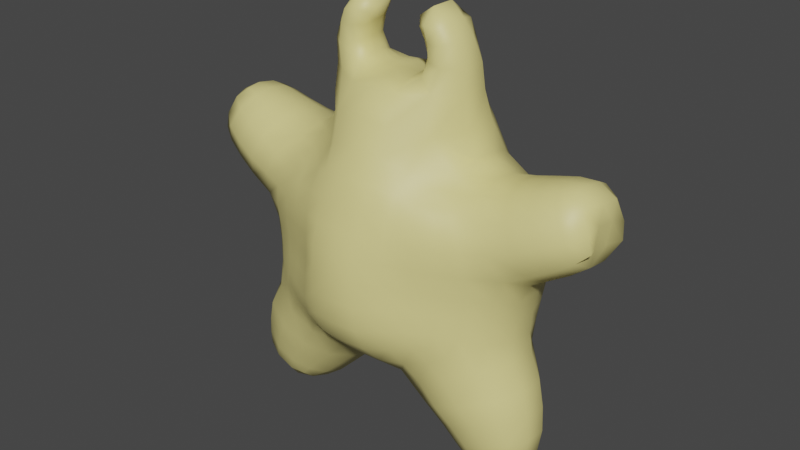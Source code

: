 # Source: torpejo_backup.blend  (saved by Blender 3.3.6; exported with 4.5.12 LTS)
import bpy
from mathutils import Matrix  # noqa: F401  (used for matrix-valued properties, if any)

bpy.ops.wm.read_factory_settings(use_empty=True)
scene = bpy.context.scene
scene.name = 'Scene'

# ---- collections
col_collection = bpy.data.collections.new('Collection'); scene.collection.children.link(col_collection)

# ---- materials (node trees are filled in below, after node groups)
mat_munchmematerial = bpy.data.materials.new('MunchmeMaterial')
mat_munchmematerial.use_transparent_shadow = False

# ---- material node trees
mat_munchmematerial.use_nodes = True; mat_munchmematerial.node_tree.nodes.clear()
_N = mat_munchmematerial.node_tree.nodes; _L = mat_munchmematerial.node_tree.links
n0 = _N.new('ShaderNodeBsdfPrincipled'); n0.name = 'Principled BSDF'; n0.location = (10, 300)
n0.distribution = 'GGX'
n0.subsurface_method = 'RANDOM_WALK_SKIN'
n0.inputs[0].default_value = (0.8, 0.7087, 0.2668, 1.0)
n0.inputs[3].default_value = 1.45
n0.inputs[27].default_value = (0.0, 0.0, 0.0, 1.0)
n0.inputs[28].default_value = 1.0
n1 = _N.new('ShaderNodeOutputMaterial'); n1.name = 'Material Output'; n1.location = (300, 300)
_L.new(n0.outputs[0], n1.inputs[0])
n1.is_active_output = True

# ---- world
world_world = bpy.data.worlds.new('World'); scene.world = world_world
world_world.use_nodes = True; world_world.node_tree.nodes.clear()
_N = world_world.node_tree.nodes; _L = world_world.node_tree.links
n0 = _N.new('ShaderNodeOutputWorld'); n0.name = 'World Output'; n0.location = (300, 300)
n1 = _N.new('ShaderNodeBackground'); n1.name = 'Background'; n1.location = (10, 300)
n1.inputs[0].default_value = (0.05088, 0.05088, 0.05088, 1.0)
_L.new(n1.outputs[0], n0.inputs[0])
n0.is_active_output = True
world_world.color = (0.05088, 0.05088, 0.05088)
world_world.use_sun_shadow = False
world_world.sun_shadow_jitter_overblur = 0.0

# ---- meshes
me_cube_002 = bpy.data.meshes.new('Cube.002')
me_cube_002.from_pydata([(0.5566, -0.4356, -0.2255), (0.5091, -0.3751, 0.5786), (0.5745, 0.4555, -0.3174), (0.5286, 0.4544, 0.5024), (0.4764, 0.4816, -0.3515), (0.3303, 0.4998, -0.3863), (0.1583, 0.5036, -0.4078), (0.1488, 0.5069, 0.5849), (0.3065, 0.4952, 0.5681), (0.4384, 0.475, 0.5337), (0.5535, 0.48, 0.4169), (0.5824, 0.5037, 0.2981), (0.605, 0.5146, 0.1629), (0.6113, 0.5128, 0.02261), (0.6055, 0.4994, -0.1123), (0.5913, 0.4781, -0.2321), (0.6362, -0.3876, -0.2797), (0.7793, -0.3076, -0.3709), (0.9032, -0.1157, -0.37), (0.9014, 0.08871, -0.3917), (0.7766, 0.2795, -0.4349), (0.6478, 0.3907, -0.3624), (0.5893, 0.3953, 0.5545), (0.6865, 0.2881, 0.6266), (0.6808, 0.1318, 0.6958), (0.6729, -0.0185, 0.7115), (0.6649, -0.187, 0.6667), (0.5635, -0.3024, 0.6119), (0.537, -0.4107, 0.5008), (0.5599, -0.4307, 0.3818), (0.5694, -0.4259, 0.2464), (0.5661, -0.418, 0.1095), (0.5641, -0.4227, -0.02137), (0.5635, -0.4343, -0.1388), (0.1589, -0.5691, -0.3325), (0.3302, -0.5278, -0.2979), (0.4661, -0.4773, -0.2575), (0.4177, -0.3963, 0.609), (0.289, -0.4311, 0.6456), (0.1591, -0.5061, 0.6915), (0.4754, 0.4037, 0.6394), (0.5203, 0.2852, 0.7361), (0.5396, 0.1349, 0.7773), (0.5211, -0.01101, 0.7735), (0.4767, -0.1597, 0.7395), (0.4364, -0.2948, 0.6785), (0.3366, 0.4277, 0.72), (0.3953, 0.328, 0.9154), (0.5137, 0.149, 0.9599), (0.5, -0.04211, 0.9554), (0.3463, -0.2089, 0.9181), (0.2869, -0.3198, 0.7523), (0.1589, 0.4537, 0.7499), (0.1732, 0.4018, 0.9437), (0.4754, 0.1175, 1.146), (0.175, -0.37, 0.9977), (0.1609, -0.4334, 0.8304), (0.1731, 0.4022, -0.542), (0.2115, 0.2451, -0.6792), (0.1703, 0.05284, -0.7152), (0.1781, -0.1124, -0.6756), (0.2221, -0.2944, -0.5975), (0.1762, -0.4505, -0.4609), (0.3645, 0.4179, -0.5056), (0.4264, 0.334, -0.6342), (0.6949, 0.1953, -1.038), (0.6148, -0.2478, -0.9806), (0.4354, -0.3838, -0.5494), (0.3658, -0.4474, -0.4165), (0.526, 0.4135, -0.4459), (0.6086, 0.3442, -0.5554), (0.5178, -0.2592, -0.8787), (0.3909, -0.2785, -0.7566), (0.6143, -0.3823, -0.4741), (0.5209, -0.4246, -0.357), (0.4456, -0.4973, -0.1443), (0.3106, -0.5658, -0.1629), (0.1542, -0.6354, -0.1833), (0.4312, -0.4899, -0.01848), (0.2943, -0.5654, -0.02297), (0.1508, -0.6518, -0.02861), (0.4259, -0.4838, 0.1151), (0.2869, -0.5583, 0.118), (0.1498, -0.6491, 0.1217), (0.4275, -0.486, 0.2515), (0.288, -0.5524, 0.2588), (0.15, -0.6342, 0.2694), (0.4273, -0.4833, 0.3857), (0.2902, -0.5366, 0.3965), (0.1487, -0.5968, 0.4112), (0.4221, -0.4571, 0.5098), (0.2905, -0.4996, 0.5273), (0.15, -0.5499, 0.5485), (0.7025, 0.3943, -0.2451), (0.8058, 0.2641, -0.2609), (0.8756, 0.09044, -0.2457), (0.8766, -0.09457, -0.2266), (0.7987, -0.2611, -0.2059), (0.6791, -0.3662, -0.1651), (0.7326, 0.4062, -0.1142), (0.8316, 0.2666, -0.1141), (0.8845, 0.0953, -0.1054), (0.8848, -0.08225, -0.08882), (0.8173, -0.242, -0.06439), (0.6957, -0.3492, -0.03812), (0.7487, 0.4189, 0.02579), (0.8559, 0.2754, 0.03176), (0.907, 0.1001, 0.03108), (0.9065, -0.07608, 0.0456), (0.8385, -0.2368, 0.0779), (0.7077, -0.3449, 0.09767), (0.7514, 0.4295, 0.1733), (0.9069, 0.299, 0.1921), (0.9684, 0.1041, 0.1555), (0.9647, -0.07758, 0.1706), (0.8893, -0.2566, 0.2401), (0.7181, -0.3561, 0.2428), (0.7154, 0.4392, 0.3172), (0.8552, 0.3741, 0.351), (1.124, -0.2757, 0.5327), (0.9865, -0.3079, 0.4704), (0.8379, -0.3248, 0.4152), (0.6917, -0.3703, 0.3899), (0.661, 0.422, 0.4455), (0.7845, 0.3675, 0.495), (1.087, -0.07954, 0.2477), (1.211, -0.07509, 0.3231), (0.7651, -0.2919, 0.5587), (0.6406, -0.3467, 0.517), (0.1512, 0.5544, -0.2667), (0.3141, 0.5475, -0.257), (0.4633, 0.5242, -0.2419), (0.1477, 0.5715, -0.1254), (0.3069, 0.5667, -0.1214), (0.4608, 0.5473, -0.1156), (0.1458, 0.571, 0.01399), (0.3027, 0.5691, 0.01611), (0.4587, 0.5563, 0.01944), (0.1444, 0.5638, 0.1524), (0.2988, 0.5631, 0.1537), (0.4526, 0.5532, 0.1569), (0.1436, 0.5536, 0.2915), (0.2952, 0.5513, 0.2906), (0.4424, 0.5396, 0.2914), (0.1444, 0.5381, 0.4343), (0.2956, 0.5317, 0.4277), (0.4341, 0.515, 0.4182), (1.319, -0.0656, 0.4054), (1.296, -0.1877, 0.4694), (1.184, -0.2161, 0.3964), (1.05, -0.2394, 0.3204), (0.9862, -0.2224, -0.9337), (1.033, -0.1257, -0.9665), (1.024, 0.01978, -0.989), (0.9713, 0.1183, -0.9879), (0.6548, 0.07197, -1.147), (0.6544, -0.03858, -1.156), (0.668, -0.1635, -1.111), (0.6834, -0.2372, -1.051), (0.7623, 0.1164, -1.137), (0.8004, -0.02093, -1.189), (0.8044, -0.173, -1.138), (0.7787, -0.2572, -1.037), (0.8942, 0.1338, -1.068), (0.9507, 0.004218, -1.118), (0.9513, -0.157, -1.083), (0.901, -0.2518, -0.9901), (0.6141, 0.2498, -0.9154), (0.5229, 0.2956, -0.7795), (0.5591, -0.151, -1.034), (0.449, -0.1401, -0.9315), (0.3245, -0.1295, -0.8098), (1.037, 0.03949, -0.8515), (1.016, 0.06135, -0.7011), (0.971, 0.08053, -0.5421), (0.5414, -0.3633, -0.6921), (0.6406, -0.3263, -0.8186), (0.7204, -0.2965, -0.9327), (0.8356, 0.2094, -0.9657), (0.7706, 0.2641, -0.8383), (0.6956, 0.3117, -0.6978), (0.8578, 0.2429, -0.6048), (0.9152, 0.2008, -0.7582), (0.9553, 0.159, -0.8923), (0.7107, -0.3692, -0.6165), (0.788, -0.3315, -0.7549), (0.8495, -0.296, -0.8795), (1.046, -0.1192, -0.8293), (1.029, -0.1212, -0.6782), (0.984, -0.1237, -0.5169), (0.878, -0.3, -0.5416), (0.9348, -0.2708, -0.6993), (0.9696, -0.244, -0.8343), (0.5408, -0.02004, -1.075), (0.4318, 0.005499, -0.9678), (0.3094, 0.0308, -0.8462), (0.3713, 0.1928, -0.8305), (0.4851, 0.1537, -0.9635), (0.5791, 0.1137, -1.076), (1.208, 0.2237, 0.7575), (1.219, 0.1366, 0.8017), (1.221, 0.01299, 0.8248), (1.212, -0.08663, 0.8161), (1.362, 0.182, 0.4822), (1.323, 0.08061, 0.4867), (1.324, -0.05107, 0.5062), (1.365, -0.1531, 0.5318), (1.338, 0.2211, 0.5756), (1.327, 0.1076, 0.6139), (1.329, -0.03373, 0.636), (1.342, -0.1564, 0.6346), (1.275, 0.2366, 0.6876), (1.329, 0.1306, 0.7379), (1.333, -0.009172, 0.7624), (1.282, -0.1314, 0.752), (1.246, -0.2311, 0.5923), (1.318, 0.07855, 0.3855), (1.21, 0.0843, 0.3057), (1.089, 0.09358, 0.2331), (0.8277, -0.0137, 0.7445), (0.9693, -0.00386, 0.7849), (1.099, 0.007061, 0.8187), (1.119, -0.1165, 0.7988), (0.9934, -0.1407, 0.7578), (0.8463, -0.1629, 0.7123), (0.9123, -0.2723, 0.6143), (1.053, -0.2408, 0.6669), (1.179, -0.1999, 0.7161), (1.293, 0.2097, 0.4162), (1.184, 0.2328, 0.3465), (1.056, 0.2583, 0.2767), (1.119, 0.2403, 0.7356), (0.9996, 0.2514, 0.6982), (0.8594, 0.2653, 0.6601), (0.8328, 0.1326, 0.7258), (0.9719, 0.1337, 0.7637), (1.099, 0.1355, 0.7957), (1.242, 0.2795, 0.518), (1.125, 0.3129, 0.4592), (0.996, 0.3419, 0.4032), (0.9255, 0.3396, 0.5412), (1.057, 0.3148, 0.5876), (1.176, 0.288, 0.6368), (0.2145, 0.09935, 1.241), (0.2022, 0.04072, 1.248), (0.1978, -0.01588, 1.248), (0.1985, -0.0722, 1.245), (0.1209, 0.1152, 1.197), (0.1169, 0.04666, 1.197), (0.115, -0.01526, 1.197), (0.1155, -0.07807, 1.196), (0.3338, 0.234, 1.152), (0.2479, 0.1637, 1.218), (0.1339, 0.2016, 1.182), (0.1615, 0.3225, 1.134), (0.152, -0.2697, 1.154), (0.1251, -0.1546, 1.18), (0.0, -0.156, 1.188), (0.0, -0.2721, 1.161), (0.0, 0.3256, 1.141), (0.0, 0.2036, 1.19), (0.0, -0.07871, 1.204), (0.2263, -0.1329, 1.226), (0.3163, -0.1752, 1.153), (0.4629, -0.05128, 1.142), (0.0, -0.0153, 1.205), (0.0, 0.0472, 1.206), (0.0, 0.1164, 1.206), (0.2842, 0.15, 1.549), (0.2062, 0.1362, 1.528), (0.0, 0.5433, 0.4352), (0.0, 0.5589, 0.2911), (0.2573, -0.06966, 1.612), (0.149, -0.04845, 1.539), (0.1578, 0.06762, 1.557), (0.188, -0.1033, 1.494), (0.0, 0.5692, 0.1506), (0.0, 0.5765, 0.01093), (0.0, 0.577, -0.1298), (0.274, 0.06482, 1.62), (0.3628, 0.05519, 1.541), (0.3535, 0.1339, 1.524), (0.0, 0.5598, -0.2725), (0.0, -0.555, 0.5504), (0.0, -0.6023, 0.4119), (0.0, -0.6401, 0.2688), (0.0, -0.6551, 0.1196), (0.2473, -0.144, 1.52), (0.3275, -0.1341, 1.504), (0.3531, -0.0548, 1.534), (0.0, -0.6578, -0.03206), (0.0, -0.6413, -0.1882), (0.0, -0.4546, -0.4684), (0.0, -0.2971, -0.6064), (0.0, -0.1134, -0.6852), (0.0, 0.05344, -0.7251), (0.0, 0.2475, -0.6888), (0.0, 0.4061, -0.5504), (0.0, -0.4373, 0.835), (0.0, -0.3734, 1.004), (0.0, 0.4057, 0.9494), (0.0, 0.4581, 0.7538), (0.0, -0.5108, 0.6949), (0.0, -0.5744, -0.3388), (0.0, 0.5118, 0.5872), (0.0, 0.5085, -0.4149), (0.2896, 0.1511, 1.441), (0.2882, 0.1482, 1.328), (0.2426, 0.09746, 1.339), (0.2302, 0.1113, 1.44), (0.3511, -0.1402, 1.422), (0.3555, -0.1499, 1.304), (0.4599, -0.05743, 1.302), (0.418, -0.05481, 1.434), (0.4711, 0.09093, 1.307), (0.4268, 0.06696, 1.44), (0.372, 0.1828, 1.312), (0.3709, 0.1562, 1.437), (0.266, -0.1274, 1.322), (0.2658, -0.1337, 1.422), (0.2126, -0.08875, 1.422), (0.227, -0.07549, 1.333), (0.2229, 0.04033, 1.345), (0.2003, 0.04821, 1.448), (0.2184, -0.01922, 1.342), (0.196, -0.02695, 1.44), (-0.5566, -0.4356, -0.2255), (-0.5091, -0.3751, 0.5786), (-0.5745, 0.4555, -0.3174), (-0.5286, 0.4544, 0.5024), (-0.4764, 0.4816, -0.3515), (-0.3303, 0.4998, -0.3863), (-0.1583, 0.5036, -0.4078), (-0.1488, 0.5069, 0.5849), (-0.3065, 0.4952, 0.5681), (-0.4384, 0.475, 0.5337), (-0.5535, 0.48, 0.4169), (-0.5824, 0.5037, 0.2981), (-0.605, 0.5146, 0.1629), (-0.6113, 0.5128, 0.02261), (-0.6055, 0.4994, -0.1123), (-0.5913, 0.4781, -0.2321), (-0.6362, -0.3876, -0.2797), (-0.7793, -0.3076, -0.3709), (-0.9032, -0.1157, -0.37), (-0.9014, 0.08871, -0.3917), (-0.7766, 0.2795, -0.4349), (-0.6478, 0.3907, -0.3624), (-0.5893, 0.3953, 0.5545), (-0.6865, 0.2881, 0.6266), (-0.6808, 0.1318, 0.6958), (-0.6729, -0.0185, 0.7115), (-0.6649, -0.187, 0.6667), (-0.5635, -0.3024, 0.6119), (-0.537, -0.4107, 0.5008), (-0.5599, -0.4307, 0.3818), (-0.5694, -0.4259, 0.2464), (-0.5661, -0.418, 0.1095), (-0.5641, -0.4227, -0.02137), (-0.5635, -0.4343, -0.1388), (-0.1589, -0.5691, -0.3325), (-0.3302, -0.5278, -0.2979), (-0.4661, -0.4773, -0.2575), (-0.4177, -0.3963, 0.609), (-0.289, -0.4311, 0.6456), (-0.1591, -0.5061, 0.6915), (-0.4754, 0.4037, 0.6394), (-0.5203, 0.2852, 0.7361), (-0.5396, 0.1349, 0.7773), (-0.5211, -0.01101, 0.7735), (-0.4767, -0.1597, 0.7395), (-0.4364, -0.2948, 0.6785), (-0.3366, 0.4277, 0.72), (-0.3953, 0.328, 0.9154), (-0.5137, 0.149, 0.9599), (-0.5, -0.04211, 0.9554), (-0.3463, -0.2089, 0.9181), (-0.2869, -0.3198, 0.7523), (-0.1589, 0.4537, 0.7499), (-0.1732, 0.4018, 0.9437), (-0.4754, 0.1175, 1.146), (-0.175, -0.37, 0.9977), (-0.1609, -0.4334, 0.8304), (-0.1731, 0.4022, -0.542), (-0.2115, 0.2451, -0.6792), (-0.1703, 0.05284, -0.7152), (-0.1781, -0.1124, -0.6756), (-0.2221, -0.2944, -0.5975), (-0.1762, -0.4505, -0.4609), (-0.3645, 0.4179, -0.5056), (-0.4264, 0.334, -0.6342), (-0.6949, 0.1953, -1.038), (-0.6148, -0.2478, -0.9806), (-0.4354, -0.3838, -0.5494), (-0.3658, -0.4474, -0.4165), (-0.526, 0.4135, -0.4459), (-0.6086, 0.3442, -0.5554), (-0.5178, -0.2592, -0.8787), (-0.3909, -0.2785, -0.7566), (-0.6143, -0.3823, -0.4741), (-0.5209, -0.4246, -0.357), (-0.4456, -0.4973, -0.1443), (-0.3106, -0.5658, -0.1629), (-0.1542, -0.6354, -0.1833), (-0.4312, -0.4899, -0.01848), (-0.2943, -0.5654, -0.02297), (-0.1508, -0.6518, -0.02861), (-0.4259, -0.4838, 0.1151), (-0.2869, -0.5583, 0.118), (-0.1498, -0.6491, 0.1217), (-0.4275, -0.486, 0.2515), (-0.288, -0.5524, 0.2588), (-0.15, -0.6342, 0.2694), (-0.4273, -0.4833, 0.3857), (-0.2902, -0.5366, 0.3965), (-0.1487, -0.5968, 0.4112), (-0.4221, -0.4571, 0.5098), (-0.2905, -0.4996, 0.5273), (-0.15, -0.5499, 0.5485), (-0.7025, 0.3943, -0.2451), (-0.8058, 0.2641, -0.2609), (-0.8756, 0.09044, -0.2457), (-0.8766, -0.09457, -0.2266), (-0.7987, -0.2611, -0.2059), (-0.6791, -0.3662, -0.1651), (-0.7326, 0.4062, -0.1142), (-0.8316, 0.2666, -0.1141), (-0.8845, 0.0953, -0.1054), (-0.8848, -0.08225, -0.08882), (-0.8173, -0.242, -0.06439), (-0.6957, -0.3492, -0.03812), (-0.7487, 0.4189, 0.02579), (-0.8559, 0.2754, 0.03176), (-0.907, 0.1001, 0.03108), (-0.9065, -0.07608, 0.0456), (-0.8385, -0.2368, 0.0779), (-0.7077, -0.3449, 0.09767), (-0.7514, 0.4295, 0.1733), (-0.9069, 0.299, 0.1921), (-0.9684, 0.1041, 0.1555), (-0.9647, -0.07758, 0.1706), (-0.8893, -0.2566, 0.2401), (-0.7181, -0.3561, 0.2428), (-0.7154, 0.4392, 0.3172), (-0.8552, 0.3741, 0.351), (-1.124, -0.2757, 0.5327), (-0.9865, -0.3079, 0.4704), (-0.8379, -0.3248, 0.4152), (-0.6917, -0.3703, 0.3899), (-0.661, 0.422, 0.4455), (-0.7845, 0.3675, 0.495), (-1.087, -0.07954, 0.2477), (-1.211, -0.07509, 0.3231), (-0.7651, -0.2919, 0.5587), (-0.6406, -0.3467, 0.517), (-0.1512, 0.5544, -0.2667), (-0.3141, 0.5475, -0.257), (-0.4633, 0.5242, -0.2419), (-0.1477, 0.5715, -0.1254), (-0.3069, 0.5667, -0.1214), (-0.4608, 0.5473, -0.1156), (-0.1458, 0.571, 0.01399), (-0.3027, 0.5691, 0.01611), (-0.4587, 0.5563, 0.01944), (-0.1444, 0.5638, 0.1524), (-0.2988, 0.5631, 0.1537), (-0.4526, 0.5532, 0.1569), (-0.1436, 0.5536, 0.2915), (-0.2952, 0.5513, 0.2906), (-0.4424, 0.5396, 0.2914), (-0.1444, 0.5381, 0.4343), (-0.2956, 0.5317, 0.4277), (-0.4341, 0.515, 0.4182), (-1.319, -0.0656, 0.4054), (-1.296, -0.1877, 0.4694), (-1.184, -0.2161, 0.3964), (-1.05, -0.2394, 0.3204), (-0.9862, -0.2224, -0.9337), (-1.033, -0.1257, -0.9665), (-1.024, 0.01978, -0.989), (-0.9713, 0.1183, -0.9879), (-0.6548, 0.07197, -1.147), (-0.6544, -0.03858, -1.156), (-0.668, -0.1635, -1.111), (-0.6834, -0.2372, -1.051), (-0.7623, 0.1164, -1.137), (-0.8004, -0.02093, -1.189), (-0.8044, -0.173, -1.138), (-0.7787, -0.2572, -1.037), (-0.8942, 0.1338, -1.068), (-0.9507, 0.004218, -1.118), (-0.9513, -0.157, -1.083), (-0.901, -0.2518, -0.9901), (-0.6141, 0.2498, -0.9154), (-0.5229, 0.2956, -0.7795), (-0.5591, -0.151, -1.034), (-0.449, -0.1401, -0.9315), (-0.3245, -0.1295, -0.8098), (-1.037, 0.03949, -0.8515), (-1.016, 0.06135, -0.7011), (-0.971, 0.08053, -0.5421), (-0.5414, -0.3633, -0.6921), (-0.6406, -0.3263, -0.8186), (-0.7204, -0.2965, -0.9327), (-0.8356, 0.2094, -0.9657), (-0.7706, 0.2641, -0.8383), (-0.6956, 0.3117, -0.6978), (-0.8578, 0.2429, -0.6048), (-0.9152, 0.2008, -0.7582), (-0.9553, 0.159, -0.8923), (-0.7107, -0.3692, -0.6165), (-0.788, -0.3315, -0.7549), (-0.8495, -0.296, -0.8795), (-1.046, -0.1192, -0.8293), (-1.029, -0.1212, -0.6782), (-0.984, -0.1237, -0.5169), (-0.878, -0.3, -0.5416), (-0.9348, -0.2708, -0.6993), (-0.9696, -0.244, -0.8343), (-0.5408, -0.02004, -1.075), (-0.4318, 0.005499, -0.9678), (-0.3094, 0.0308, -0.8462), (-0.3713, 0.1928, -0.8305), (-0.4851, 0.1537, -0.9635), (-0.5791, 0.1137, -1.076), (-1.208, 0.2237, 0.7575), (-1.219, 0.1366, 0.8017), (-1.221, 0.01299, 0.8248), (-1.212, -0.08663, 0.8161), (-1.362, 0.182, 0.4822), (-1.323, 0.08061, 0.4867), (-1.324, -0.05107, 0.5062), (-1.365, -0.1531, 0.5318), (-1.338, 0.2211, 0.5756), (-1.327, 0.1076, 0.6139), (-1.329, -0.03373, 0.636), (-1.342, -0.1564, 0.6346), (-1.275, 0.2366, 0.6876), (-1.329, 0.1306, 0.7379), (-1.333, -0.009172, 0.7624), (-1.282, -0.1314, 0.752), (-1.246, -0.2311, 0.5923), (-1.318, 0.07855, 0.3855), (-1.21, 0.0843, 0.3057), (-1.089, 0.09358, 0.2331), (-0.8277, -0.0137, 0.7445), (-0.9693, -0.00386, 0.7849), (-1.099, 0.007061, 0.8187), (-1.119, -0.1165, 0.7988), (-0.9934, -0.1407, 0.7578), (-0.8463, -0.1629, 0.7123), (-0.9123, -0.2723, 0.6143), (-1.053, -0.2408, 0.6669), (-1.179, -0.1999, 0.7161), (-1.293, 0.2097, 0.4162), (-1.184, 0.2328, 0.3465), (-1.056, 0.2583, 0.2767), (-1.119, 0.2403, 0.7356), (-0.9996, 0.2514, 0.6982), (-0.8594, 0.2653, 0.6601), (-0.8328, 0.1326, 0.7258), (-0.9719, 0.1337, 0.7637), (-1.099, 0.1355, 0.7957), (-1.242, 0.2795, 0.518), (-1.125, 0.3129, 0.4592), (-0.996, 0.3419, 0.4032), (-0.9255, 0.3396, 0.5412), (-1.057, 0.3148, 0.5876), (-1.176, 0.288, 0.6368), (-0.2145, 0.09935, 1.241), (-0.2022, 0.04072, 1.248), (-0.1978, -0.01588, 1.248), (-0.1985, -0.0722, 1.245), (-0.1209, 0.1152, 1.197), (-0.1169, 0.04666, 1.197), (-0.115, -0.01526, 1.197), (-0.1155, -0.07807, 1.196), (-0.3338, 0.234, 1.152), (-0.2479, 0.1637, 1.218), (-0.1339, 0.2016, 1.182), (-0.1615, 0.3225, 1.134), (-0.152, -0.2697, 1.154), (-0.1251, -0.1546, 1.18), (-0.2263, -0.1329, 1.226), (-0.3163, -0.1752, 1.153), (-0.4629, -0.05128, 1.142), (-0.2842, 0.15, 1.549), (-0.2062, 0.1362, 1.528), (-0.2573, -0.06966, 1.612), (-0.149, -0.04845, 1.539), (-0.1578, 0.06762, 1.557), (-0.188, -0.1033, 1.494), (-0.274, 0.06482, 1.62), (-0.3628, 0.05519, 1.541), (-0.3535, 0.1339, 1.524), (-0.2473, -0.144, 1.52), (-0.3275, -0.1341, 1.504), (-0.3531, -0.0548, 1.534), (-0.2896, 0.1511, 1.441), (-0.2882, 0.1482, 1.328), (-0.2426, 0.09746, 1.339), (-0.2302, 0.1113, 1.44), (-0.3511, -0.1402, 1.422), (-0.3555, -0.1499, 1.304), (-0.4599, -0.05743, 1.302), (-0.418, -0.05481, 1.434), (-0.4711, 0.09093, 1.307), (-0.4268, 0.06696, 1.44), (-0.372, 0.1828, 1.312), (-0.3709, 0.1562, 1.437), (-0.266, -0.1274, 1.322), (-0.2658, -0.1337, 1.422), (-0.2126, -0.08875, 1.422), (-0.227, -0.07549, 1.333), (-0.2229, 0.04033, 1.345), (-0.2003, 0.04821, 1.448), (-0.2184, -0.01922, 1.342), (-0.196, -0.02695, 1.44)], [], [(146, 9, 3, 10), (128, 27, 1, 28), (74, 16, 0, 36), (27, 45, 37, 1), (45, 51, 38, 37), (51, 56, 39, 38), (3, 9, 40, 22), (22, 40, 41, 23), (23, 41, 42, 24), (24, 42, 43, 25), (25, 43, 44, 26), (26, 44, 45, 27), (9, 8, 46, 40), (40, 46, 47, 41), (41, 47, 48, 42), (42, 48, 49, 43), (43, 49, 50, 44), (44, 50, 51, 45), (8, 7, 52, 46), (46, 52, 53, 47), (317, 306, 268, 281), (256, 262, 246, 250), (315, 317, 281, 280), (50, 55, 56, 51), (6, 57, 297, 305), (313, 315, 280, 289), (57, 58, 296, 297), (62, 68, 35, 34), (68, 74, 36, 35), (6, 5, 63, 57), (57, 63, 64, 58), (177, 66, 158, 162), (65, 178, 163, 159), (169, 193, 156, 157), (61, 67, 68, 62), (5, 4, 69, 63), (63, 69, 70, 64), (172, 187, 152, 153), (186, 177, 162, 166), (178, 183, 154, 163), (67, 73, 74, 68), (4, 2, 21, 69), (69, 21, 20, 70), (192, 186, 166, 151), (187, 192, 151, 152), (193, 198, 155, 156), (73, 17, 16, 74), (0, 33, 75, 36), (36, 75, 76, 35), (35, 76, 77, 34), (33, 32, 78, 75), (75, 78, 79, 76), (76, 79, 80, 77), (32, 31, 81, 78), (78, 81, 82, 79), (79, 82, 83, 80), (31, 30, 84, 81), (81, 84, 85, 82), (82, 85, 86, 83), (30, 29, 87, 84), (84, 87, 88, 85), (85, 88, 89, 86), (29, 28, 90, 87), (87, 90, 91, 88), (88, 91, 92, 89), (28, 1, 37, 90), (90, 37, 38, 91), (91, 38, 39, 92), (16, 98, 33, 0), (98, 104, 32, 33), (104, 110, 31, 32), (110, 116, 30, 31), (116, 122, 29, 30), (122, 128, 28, 29), (2, 15, 93, 21), (21, 93, 94, 20), (20, 94, 95, 19), (19, 95, 96, 18), (18, 96, 97, 17), (17, 97, 98, 16), (15, 14, 99, 93), (93, 99, 100, 94), (94, 100, 101, 95), (95, 101, 102, 96), (96, 102, 103, 97), (97, 103, 104, 98), (14, 13, 105, 99), (99, 105, 106, 100), (100, 106, 107, 101), (101, 107, 108, 102), (102, 108, 109, 103), (103, 109, 110, 104), (13, 12, 111, 105), (105, 111, 112, 106), (106, 112, 113, 107), (107, 113, 114, 108), (108, 114, 115, 109), (109, 115, 116, 110), (12, 11, 117, 111), (111, 117, 118, 112), (147, 216, 204, 205), (115, 121, 122, 116), (11, 10, 123, 117), (117, 123, 124, 118), (227, 215, 210, 214), (221, 222, 202, 201), (216, 228, 203, 204), (121, 127, 128, 122), (10, 3, 22, 123), (123, 22, 23, 124), (127, 26, 27, 128), (4, 131, 15, 2), (131, 134, 14, 15), (134, 137, 13, 14), (137, 140, 12, 13), (140, 143, 11, 12), (143, 146, 10, 11), (6, 129, 130, 5), (5, 130, 131, 4), (129, 132, 133, 130), (130, 133, 134, 131), (132, 135, 136, 133), (133, 136, 137, 134), (135, 138, 139, 136), (136, 139, 140, 137), (138, 141, 142, 139), (139, 142, 143, 140), (141, 144, 145, 142), (142, 145, 146, 143), (144, 7, 8, 145), (145, 8, 9, 146), (236, 221, 201, 200), (222, 227, 214, 202), (228, 237, 207, 203), (231, 236, 200, 199), (237, 242, 211, 207), (155, 159, 160, 156), (156, 160, 161, 157), (157, 161, 162, 158), (159, 163, 164, 160), (160, 164, 165, 161), (161, 165, 166, 162), (163, 154, 153, 164), (164, 153, 152, 165), (165, 152, 151, 166), (183, 172, 153, 154), (66, 169, 157, 158), (198, 65, 159, 155), (58, 64, 168, 196), (196, 168, 167, 197), (197, 167, 65, 198), (61, 60, 171, 72), (72, 171, 170, 71), (71, 170, 169, 66), (20, 19, 174, 181), (181, 174, 173, 182), (182, 173, 172, 183), (59, 58, 196, 195), (195, 196, 197, 194), (194, 197, 198, 193), (18, 17, 190, 189), (189, 190, 191, 188), (188, 191, 192, 187), (17, 73, 184, 190), (190, 184, 185, 191), (191, 185, 186, 192), (70, 20, 181, 180), (180, 181, 182, 179), (179, 182, 183, 178), (73, 67, 175, 184), (184, 175, 176, 185), (185, 176, 177, 186), (19, 18, 189, 174), (174, 189, 188, 173), (173, 188, 187, 172), (60, 59, 195, 171), (171, 195, 194, 170), (170, 194, 193, 169), (64, 70, 180, 168), (168, 180, 179, 167), (167, 179, 178, 65), (67, 61, 72, 175), (175, 72, 71, 176), (176, 71, 66, 177), (203, 207, 208, 204), (204, 208, 209, 205), (205, 209, 210, 206), (207, 211, 212, 208), (208, 212, 213, 209), (209, 213, 214, 210), (211, 199, 200, 212), (212, 200, 201, 213), (213, 201, 202, 214), (215, 148, 206, 210), (148, 147, 205, 206), (242, 231, 199, 211), (124, 23, 233, 240), (240, 233, 232, 241), (241, 232, 231, 242), (115, 114, 125, 150), (150, 125, 126, 149), (149, 126, 147, 148), (121, 115, 150, 120), (120, 150, 149, 119), (119, 149, 148, 215), (118, 124, 240, 239), (239, 240, 241, 238), (238, 241, 242, 237), (23, 24, 234, 233), (233, 234, 235, 232), (232, 235, 236, 231), (112, 118, 239, 230), (230, 239, 238, 229), (229, 238, 237, 228), (26, 127, 225, 224), (224, 225, 226, 223), (223, 226, 227, 222), (24, 25, 219, 234), (234, 219, 220, 235), (235, 220, 221, 236), (113, 112, 230, 218), (218, 230, 229, 217), (217, 229, 228, 216), (25, 26, 224, 219), (219, 224, 223, 220), (220, 223, 222, 221), (127, 121, 120, 225), (225, 120, 119, 226), (226, 119, 215, 227), (114, 113, 218, 125), (125, 218, 217, 126), (126, 217, 216, 147), (243, 247, 248, 244), (244, 248, 249, 245), (245, 249, 250, 246), (252, 253, 247, 243), (306, 309, 269, 268), (53, 52, 301, 300), (129, 6, 305, 282), (49, 48, 54, 264), (77, 80, 290, 291), (47, 53, 254, 251), (251, 254, 253, 252), (50, 49, 264, 263), (61, 62, 292, 293), (55, 255, 258, 299), (80, 83, 286, 290), (135, 132, 278, 277), (250, 249, 265, 261), (255, 256, 257, 258), (48, 47, 251, 54), (248, 247, 267, 266), (55, 50, 263, 255), (255, 263, 262, 256), (310, 313, 289, 288), (249, 248, 266, 265), (279, 268, 269, 274), (56, 55, 299, 298), (287, 272, 273, 275), (272, 279, 274, 273), (253, 254, 259, 260), (247, 253, 260, 267), (289, 280, 279, 272), (288, 289, 272, 287), (141, 138, 276, 271), (280, 281, 268, 279), (92, 39, 302, 283), (320, 319, 287, 275), (309, 323, 274, 269), (319, 310, 288, 287), (60, 61, 293, 294), (323, 325, 273, 274), (86, 89, 284, 285), (325, 320, 275, 273), (132, 129, 282, 278), (254, 53, 300, 259), (138, 135, 277, 276), (59, 60, 294, 295), (256, 250, 261, 257), (39, 56, 298, 302), (34, 77, 291, 303), (58, 59, 295, 296), (7, 144, 270, 304), (52, 7, 304, 301), (62, 34, 303, 292), (89, 92, 283, 284), (144, 141, 271, 270), (83, 86, 285, 286), (245, 246, 321, 324), (324, 321, 320, 325), (244, 245, 324, 322), (322, 324, 325, 323), (262, 263, 311, 318), (318, 311, 310, 319), (243, 244, 322, 308), (308, 322, 323, 309), (246, 262, 318, 321), (321, 318, 319, 320), (263, 264, 312, 311), (311, 312, 313, 310), (252, 243, 308, 307), (307, 308, 309, 306), (264, 54, 314, 312), (312, 314, 315, 313), (54, 251, 316, 314), (314, 316, 317, 315), (251, 252, 307, 316), (316, 307, 306, 317), (472, 336, 329, 335), (454, 354, 327, 353), (400, 362, 326, 342), (353, 327, 363, 371), (371, 363, 364, 377), (377, 364, 365, 382), (329, 348, 366, 335), (348, 349, 367, 366), (349, 350, 368, 367), (350, 351, 369, 368), (351, 352, 370, 369), (352, 353, 371, 370), (335, 366, 372, 334), (366, 367, 373, 372), (367, 368, 374, 373), (368, 369, 375, 374), (369, 370, 376, 375), (370, 371, 377, 376), (334, 372, 378, 333), (372, 373, 379, 378), (609, 594, 586, 598), (582, 576, 572, 583), (607, 593, 594, 609), (376, 377, 382, 381), (332, 305, 297, 383), (605, 597, 593, 607), (383, 297, 296, 384), (388, 360, 361, 394), (394, 361, 362, 400), (332, 383, 389, 331), (383, 384, 390, 389), (503, 488, 484, 392), (391, 485, 489, 504), (495, 483, 482, 519), (387, 388, 394, 393), (331, 389, 395, 330), (389, 390, 396, 395), (498, 479, 478, 513), (512, 492, 488, 503), (504, 489, 480, 509), (393, 394, 400, 399), (330, 395, 347, 328), (395, 396, 346, 347), (518, 477, 492, 512), (513, 478, 477, 518), (519, 482, 481, 524), (399, 400, 342, 343), (326, 362, 401, 359), (362, 361, 402, 401), (361, 360, 403, 402), (359, 401, 404, 358), (401, 402, 405, 404), (402, 403, 406, 405), (358, 404, 407, 357), (404, 405, 408, 407), (405, 406, 409, 408), (357, 407, 410, 356), (407, 408, 411, 410), (408, 409, 412, 411), (356, 410, 413, 355), (410, 411, 414, 413), (411, 412, 415, 414), (355, 413, 416, 354), (413, 414, 417, 416), (414, 415, 418, 417), (354, 416, 363, 327), (416, 417, 364, 363), (417, 418, 365, 364), (342, 326, 359, 424), (424, 359, 358, 430), (430, 358, 357, 436), (436, 357, 356, 442), (442, 356, 355, 448), (448, 355, 354, 454), (328, 347, 419, 341), (347, 346, 420, 419), (346, 345, 421, 420), (345, 344, 422, 421), (344, 343, 423, 422), (343, 342, 424, 423), (341, 419, 425, 340), (419, 420, 426, 425), (420, 421, 427, 426), (421, 422, 428, 427), (422, 423, 429, 428), (423, 424, 430, 429), (340, 425, 431, 339), (425, 426, 432, 431), (426, 427, 433, 432), (427, 428, 434, 433), (428, 429, 435, 434), (429, 430, 436, 435), (339, 431, 437, 338), (431, 432, 438, 437), (432, 433, 439, 438), (433, 434, 440, 439), (434, 435, 441, 440), (435, 436, 442, 441), (338, 437, 443, 337), (437, 438, 444, 443), (473, 531, 530, 542), (441, 442, 448, 447), (337, 443, 449, 336), (443, 444, 450, 449), (553, 540, 536, 541), (547, 527, 528, 548), (542, 530, 529, 554), (447, 448, 454, 453), (336, 449, 348, 329), (449, 450, 349, 348), (453, 454, 353, 352), (330, 328, 341, 457), (457, 341, 340, 460), (460, 340, 339, 463), (463, 339, 338, 466), (466, 338, 337, 469), (469, 337, 336, 472), (332, 331, 456, 455), (331, 330, 457, 456), (455, 456, 459, 458), (456, 457, 460, 459), (458, 459, 462, 461), (459, 460, 463, 462), (461, 462, 465, 464), (462, 463, 466, 465), (464, 465, 468, 467), (465, 466, 469, 468), (467, 468, 471, 470), (468, 469, 472, 471), (470, 471, 334, 333), (471, 472, 335, 334), (562, 526, 527, 547), (548, 528, 540, 553), (554, 529, 533, 563), (557, 525, 526, 562), (563, 533, 537, 568), (481, 482, 486, 485), (482, 483, 487, 486), (483, 484, 488, 487), (485, 486, 490, 489), (486, 487, 491, 490), (487, 488, 492, 491), (489, 490, 479, 480), (490, 491, 478, 479), (491, 492, 477, 478), (509, 480, 479, 498), (392, 484, 483, 495), (524, 481, 485, 391), (384, 522, 494, 390), (522, 523, 493, 494), (523, 524, 391, 493), (387, 398, 497, 386), (398, 397, 496, 497), (397, 392, 495, 496), (346, 507, 500, 345), (507, 508, 499, 500), (508, 509, 498, 499), (385, 521, 522, 384), (521, 520, 523, 522), (520, 519, 524, 523), (344, 515, 516, 343), (515, 514, 517, 516), (514, 513, 518, 517), (343, 516, 510, 399), (516, 517, 511, 510), (517, 518, 512, 511), (396, 506, 507, 346), (506, 505, 508, 507), (505, 504, 509, 508), (399, 510, 501, 393), (510, 511, 502, 501), (511, 512, 503, 502), (345, 500, 515, 344), (500, 499, 514, 515), (499, 498, 513, 514), (386, 497, 521, 385), (497, 496, 520, 521), (496, 495, 519, 520), (390, 494, 506, 396), (494, 493, 505, 506), (493, 391, 504, 505), (393, 501, 398, 387), (501, 502, 397, 398), (502, 503, 392, 397), (529, 530, 534, 533), (530, 531, 535, 534), (531, 532, 536, 535), (533, 534, 538, 537), (534, 535, 539, 538), (535, 536, 540, 539), (537, 538, 526, 525), (538, 539, 527, 526), (539, 540, 528, 527), (541, 536, 532, 474), (474, 532, 531, 473), (568, 537, 525, 557), (450, 566, 559, 349), (566, 567, 558, 559), (567, 568, 557, 558), (441, 476, 451, 440), (476, 475, 452, 451), (475, 474, 473, 452), (447, 446, 476, 441), (446, 445, 475, 476), (445, 541, 474, 475), (444, 565, 566, 450), (565, 564, 567, 566), (564, 563, 568, 567), (349, 559, 560, 350), (559, 558, 561, 560), (558, 557, 562, 561), (438, 556, 565, 444), (556, 555, 564, 565), (555, 554, 563, 564), (352, 550, 551, 453), (550, 549, 552, 551), (549, 548, 553, 552), (350, 560, 545, 351), (560, 561, 546, 545), (561, 562, 547, 546), (439, 544, 556, 438), (544, 543, 555, 556), (543, 542, 554, 555), (351, 545, 550, 352), (545, 546, 549, 550), (546, 547, 548, 549), (453, 551, 446, 447), (551, 552, 445, 446), (552, 553, 541, 445), (440, 451, 544, 439), (451, 452, 543, 544), (452, 473, 542, 543), (569, 570, 574, 573), (570, 571, 575, 574), (571, 572, 576, 575), (578, 569, 573, 579), (598, 586, 587, 601), (379, 300, 301, 378), (455, 282, 305, 332), (375, 585, 380, 374), (403, 291, 290, 406), (373, 577, 580, 379), (577, 578, 579, 580), (376, 584, 585, 375), (387, 293, 292, 388), (381, 299, 258, 581), (406, 290, 286, 409), (461, 277, 278, 458), (576, 261, 265, 575), (581, 258, 257, 582), (374, 380, 577, 373), (574, 266, 267, 573), (381, 581, 584, 376), (581, 582, 583, 584), (602, 596, 597, 605), (575, 265, 266, 574), (592, 590, 587, 586), (382, 298, 299, 381), (595, 591, 589, 588), (588, 589, 590, 592), (579, 260, 259, 580), (573, 267, 260, 579), (597, 588, 592, 593), (596, 595, 588, 597), (467, 271, 276, 464), (593, 592, 586, 594), (418, 283, 302, 365), (612, 591, 595, 611), (601, 587, 590, 615), (611, 595, 596, 602), (386, 294, 293, 387), (615, 590, 589, 617), (412, 285, 284, 415), (617, 589, 591, 612), (458, 278, 282, 455), (580, 259, 300, 379), (464, 276, 277, 461), (385, 295, 294, 386), (582, 257, 261, 576), (365, 302, 298, 382), (360, 303, 291, 403), (384, 296, 295, 385), (333, 304, 270, 470), (378, 301, 304, 333), (388, 292, 303, 360), (415, 284, 283, 418), (470, 270, 271, 467), (409, 286, 285, 412), (571, 616, 613, 572), (616, 617, 612, 613), (570, 614, 616, 571), (614, 615, 617, 616), (583, 610, 603, 584), (610, 611, 602, 603), (569, 600, 614, 570), (600, 601, 615, 614), (572, 613, 610, 583), (613, 612, 611, 610), (584, 603, 604, 585), (603, 602, 605, 604), (578, 599, 600, 569), (599, 598, 601, 600), (585, 604, 606, 380), (604, 605, 607, 606), (380, 606, 608, 577), (606, 607, 609, 608), (577, 608, 599, 578), (608, 609, 598, 599)])
me_cube_002.polygons.foreach_set('use_smooth', [True] * 616)
_uv = me_cube_002.uv_layers.new(name='UVMap')
_uv.uv.foreach_set('vector', [0.5893, 0.4643, 0.625, 0.4643, 0.625, 0.5, 0.5893, 0.5, 0.5893, 0.7143, 0.625, 0.7143, 0.625, 0.75, 0.5893, 0.75, 0.3393, 0.7143, 0.375, 0.7143, 0.375, 0.75, 0.3393, 0.75, 0.625, 0.7143, 0.6607, 0.7143, 0.6607, 0.75, 0.625, 0.75, 0.6607, 0.7143, 0.6964, 0.7143, 0.6964, 0.75, 0.6607, 0.75, 0.6964, 0.7143, 0.7321, 0.7143, 0.7321, 0.75, 0.6964, 0.75, 0.625, 0.5, 0.6607, 0.5, 0.6607, 0.5357, 0.625, 0.5357, 0.625, 0.5357, 0.6607, 0.5357, 0.6607, 0.5714, 0.625, 0.5714, 0.625, 0.5714, 0.6607, 0.5714, 0.6607, 0.6071, 0.625, 0.6071, 0.625, 0.6071, 0.6607, 0.6071, 0.6607, 0.6429, 0.625, 0.6429, 0.625, 0.6429, 0.6607, 0.6429, 0.6607, 0.6786, 0.625, 0.6786, 0.625, 0.6786, 0.6607, 0.6786, 0.6607, 0.7143, 0.625, 0.7143, 0.6607, 0.5, 0.6964, 0.5, 0.6964, 0.5357, 0.6607, 0.5357, 0.6607, 0.5357, 0.6964, 0.5357, 0.6964, 0.5714, 0.6607, 0.5714, 0.6607, 0.5714, 0.6964, 0.5714, 0.6964, 0.6071, 0.6607, 0.6071, 0.6607, 0.6071, 0.6964, 0.6071, 0.6964, 0.6429, 0.6607, 0.6429, 0.6607, 0.6429, 0.6964, 0.6429, 0.6964, 0.6786, 0.6607, 0.6786, 0.6607, 0.6786, 0.6964, 0.6786, 0.6964, 0.7143, 0.6607, 0.7143, 0.6964, 0.5, 0.7321, 0.5, 0.7321, 0.5357, 0.6964, 0.5357, 0.6964, 0.5357, 0.7321, 0.5357, 0.7321, 0.5714, 0.6964, 0.5714, 0.6964, 0.5714, 0.6964, 0.5714, 0.6964, 0.5714, 0.6964, 0.5714, 0.7321, 0.6786, 0.6964, 0.6786, 0.6964, 0.6786, 0.7321, 0.6786, 0.6964, 0.6071, 0.6964, 0.5714, 0.6964, 0.5714, 0.6964, 0.6071, 0.6964, 0.6786, 0.7321, 0.6786, 0.7321, 0.7143, 0.6964, 0.7143, 0.2679, 0.5, 0.2679, 0.5357, 0.2679, 0.5357, 0.2679, 0.5, 0.6964, 0.6429, 0.6964, 0.6071, 0.6964, 0.6071, 0.6964, 0.6429, 0.2679, 0.5357, 0.2679, 0.5714, 0.2679, 0.5714, 0.2679, 0.5357, 0.2679, 0.7143, 0.3036, 0.7143, 0.3036, 0.75, 0.2679, 0.75, 0.3036, 0.7143, 0.3393, 0.7143, 0.3393, 0.75, 0.3036, 0.75, 0.2679, 0.5, 0.3036, 0.5, 0.3036, 0.5357, 0.2679, 0.5357, 0.2679, 0.5357, 0.3036, 0.5357, 0.3036, 0.5714, 0.2679, 0.5714, 0.3036, 0.6786, 0.2679, 0.6786, 0.2679, 0.6786, 0.3036, 0.6786, 0.3036, 0.5714, 0.3393, 0.5714, 0.3393, 0.5714, 0.3036, 0.5714, 0.2679, 0.6429, 0.2679, 0.6071, 0.2679, 0.6071, 0.2679, 0.6429, 0.2679, 0.6786, 0.3036, 0.6786, 0.3036, 0.7143, 0.2679, 0.7143, 0.3036, 0.5, 0.3393, 0.5, 0.3393, 0.5357, 0.3036, 0.5357, 0.3036, 0.5357, 0.3393, 0.5357, 0.3393, 0.5714, 0.3036, 0.5714, 0.375, 0.6071, 0.375, 0.6429, 0.375, 0.6429, 0.375, 0.6071, 0.3393, 0.6786, 0.3036, 0.6786, 0.3036, 0.6786, 0.3393, 0.6786, 0.3393, 0.5714, 0.375, 0.5714, 0.375, 0.5714, 0.3393, 0.5714, 0.3036, 0.6786, 0.3393, 0.6786, 0.3393, 0.7143, 0.3036, 0.7143, 0.3393, 0.5, 0.375, 0.5, 0.375, 0.5357, 0.3393, 0.5357, 0.3393, 0.5357, 0.375, 0.5357, 0.375, 0.5714, 0.3393, 0.5714, 0.375, 0.6786, 0.3393, 0.6786, 0.3393, 0.6786, 0.375, 0.6786, 0.375, 0.6429, 0.375, 0.6786, 0.375, 0.6786, 0.375, 0.6429, 0.2679, 0.6071, 0.2679, 0.5714, 0.2679, 0.5714, 0.2679, 0.6071, 0.3393, 0.6786, 0.375, 0.6786, 0.375, 0.7143, 0.3393, 0.7143, 0.375, 0.75, 0.4107, 0.75, 0.4107, 0.7857, 0.375, 0.7857, 0.375, 0.7857, 0.4107, 0.7857, 0.4107, 0.8214, 0.375, 0.8214, 0.375, 0.8214, 0.4107, 0.8214, 0.4107, 0.8571, 0.375, 0.8571, 0.4107, 0.75, 0.4464, 0.75, 0.4464, 0.7857, 0.4107, 0.7857, 0.4107, 0.7857, 0.4464, 0.7857, 0.4464, 0.8214, 0.4107, 0.8214, 0.4107, 0.8214, 0.4464, 0.8214, 0.4464, 0.8571, 0.4107, 0.8571, 0.4464, 0.75, 0.4821, 0.75, 0.4821, 0.7857, 0.4464, 0.7857, 0.4464, 0.7857, 0.4821, 0.7857, 0.4821, 0.8214, 0.4464, 0.8214, 0.4464, 0.8214, 0.4821, 0.8214, 0.4821, 0.8571, 0.4464, 0.8571, 0.4821, 0.75, 0.5179, 0.75, 0.5179, 0.7857, 0.4821, 0.7857, 0.4821, 0.7857, 0.5179, 0.7857, 0.5179, 0.8214, 0.4821, 0.8214, 0.4821, 0.8214, 0.5179, 0.8214, 0.5179, 0.8571, 0.4821, 0.8571, 0.5179, 0.75, 0.5536, 0.75, 0.5536, 0.7857, 0.5179, 0.7857, 0.5179, 0.7857, 0.5536, 0.7857, 0.5536, 0.8214, 0.5179, 0.8214, 0.5179, 0.8214, 0.5536, 0.8214, 0.5536, 0.8571, 0.5179, 0.8571, 0.5536, 0.75, 0.5893, 0.75, 0.5893, 0.7857, 0.5536, 0.7857, 0.5536, 0.7857, 0.5893, 0.7857, 0.5893, 0.8214, 0.5536, 0.8214, 0.5536, 0.8214, 0.5893, 0.8214, 0.5893, 0.8571, 0.5536, 0.8571, 0.5893, 0.75, 0.625, 0.75, 0.625, 0.7857, 0.5893, 0.7857, 0.5893, 0.7857, 0.625, 0.7857, 0.625, 0.8214, 0.5893, 0.8214, 0.5893, 0.8214, 0.625, 0.8214, 0.625, 0.8571, 0.5893, 0.8571, 0.375, 0.7143, 0.4107, 0.7143, 0.4107, 0.75, 0.375, 0.75, 0.4107, 0.7143, 0.4464, 0.7143, 0.4464, 0.75, 0.4107, 0.75, 0.4464, 0.7143, 0.4821, 0.7143, 0.4821, 0.75, 0.4464, 0.75, 0.4821, 0.7143, 0.5179, 0.7143, 0.5179, 0.75, 0.4821, 0.75, 0.5179, 0.7143, 0.5536, 0.7143, 0.5536, 0.75, 0.5179, 0.75, 0.5536, 0.7143, 0.5893, 0.7143, 0.5893, 0.75, 0.5536, 0.75, 0.375, 0.5, 0.4107, 0.5, 0.4107, 0.5357, 0.375, 0.5357, 0.375, 0.5357, 0.4107, 0.5357, 0.4107, 0.5714, 0.375, 0.5714, 0.375, 0.5714, 0.4107, 0.5714, 0.4107, 0.6071, 0.375, 0.6071, 0.375, 0.6071, 0.4107, 0.6071, 0.4107, 0.6429, 0.375, 0.6429, 0.375, 0.6429, 0.4107, 0.6429, 0.4107, 0.6786, 0.375, 0.6786, 0.375, 0.6786, 0.4107, 0.6786, 0.4107, 0.7143, 0.375, 0.7143, 0.4107, 0.5, 0.4464, 0.5, 0.4464, 0.5357, 0.4107, 0.5357, 0.4107, 0.5357, 0.4464, 0.5357, 0.4464, 0.5714, 0.4107, 0.5714, 0.4107, 0.5714, 0.4464, 0.5714, 0.4464, 0.6071, 0.4107, 0.6071, 0.4107, 0.6071, 0.4464, 0.6071, 0.4464, 0.6429, 0.4107, 0.6429, 0.4107, 0.6429, 0.4464, 0.6429, 0.4464, 0.6786, 0.4107, 0.6786, 0.4107, 0.6786, 0.4464, 0.6786, 0.4464, 0.7143, 0.4107, 0.7143, 0.4464, 0.5, 0.4821, 0.5, 0.4821, 0.5357, 0.4464, 0.5357, 0.4464, 0.5357, 0.4821, 0.5357, 0.4821, 0.5714, 0.4464, 0.5714, 0.4464, 0.5714, 0.4821, 0.5714, 0.4821, 0.6071, 0.4464, 0.6071, 0.4464, 0.6071, 0.4821, 0.6071, 0.4821, 0.6429, 0.4464, 0.6429, 0.4464, 0.6429, 0.4821, 0.6429, 0.4821, 0.6786, 0.4464, 0.6786, 0.4464, 0.6786, 0.4821, 0.6786, 0.4821, 0.7143, 0.4464, 0.7143, 0.4821, 0.5, 0.5179, 0.5, 0.5179, 0.5357, 0.4821, 0.5357, 0.4821, 0.5357, 0.5179, 0.5357, 0.5179, 0.5714, 0.4821, 0.5714, 0.4821, 0.5714, 0.5179, 0.5714, 0.5179, 0.6071, 0.4821, 0.6071, 0.4821, 0.6071, 0.5179, 0.6071, 0.5179, 0.6429, 0.4821, 0.6429, 0.4821, 0.6429, 0.5179, 0.6429, 0.5179, 0.6786, 0.4821, 0.6786, 0.4821, 0.6786, 0.5179, 0.6786, 0.5179, 0.7143, 0.4821, 0.7143, 0.5179, 0.5, 0.5536, 0.5, 0.5536, 0.5357, 0.5179, 0.5357, 0.5179, 0.5357, 0.5536, 0.5357, 0.5536, 0.5714, 0.5179, 0.5714, 0.5179, 0.6429, 0.5179, 0.6071, 0.5179, 0.6071, 0.5179, 0.6429, 0.5179, 0.6786, 0.5536, 0.6786, 0.5536, 0.7143, 0.5179, 0.7143, 0.5536, 0.5, 0.5893, 0.5, 0.5893, 0.5357, 0.5536, 0.5357, 0.5536, 0.5357, 0.5893, 0.5357, 0.5893, 0.5714, 0.5536, 0.5714, 0.5893, 0.6786, 0.5536, 0.6786, 0.5536, 0.6786, 0.5893, 0.6786, 0.625, 0.6429, 0.625, 0.6786, 0.625, 0.6786, 0.625, 0.6429, 0.5179, 0.6071, 0.5179, 0.5714, 0.5179, 0.5714, 0.5179, 0.6071, 0.5536, 0.6786, 0.5893, 0.6786, 0.5893, 0.7143, 0.5536, 0.7143, 0.5893, 0.5, 0.625, 0.5, 0.625, 0.5357, 0.5893, 0.5357, 0.5893, 0.5357, 0.625, 0.5357, 0.625, 0.5714, 0.5893, 0.5714, 0.5893, 0.6786, 0.625, 0.6786, 0.625, 0.7143, 0.5893, 0.7143, 0.375, 0.4643, 0.4107, 0.4643, 0.4107, 0.5, 0.375, 0.5, 0.4107, 0.4643, 0.4464, 0.4643, 0.4464, 0.5, 0.4107, 0.5, 0.4464, 0.4643, 0.4821, 0.4643, 0.4821, 0.5, 0.4464, 0.5, 0.4821, 0.4643, 0.5179, 0.4643, 0.5179, 0.5, 0.4821, 0.5, 0.5179, 0.4643, 0.5536, 0.4643, 0.5536, 0.5, 0.5179, 0.5, 0.5536, 0.4643, 0.5893, 0.4643, 0.5893, 0.5, 0.5536, 0.5, 0.375, 0.3929, 0.4107, 0.3929, 0.4107, 0.4286, 0.375, 0.4286, 0.375, 0.4286, 0.4107, 0.4286, 0.4107, 0.4643, 0.375, 0.4643, 0.4107, 0.3929, 0.4464, 0.3929, 0.4464, 0.4286, 0.4107, 0.4286, 0.4107, 0.4286, 0.4464, 0.4286, 0.4464, 0.4643, 0.4107, 0.4643, 0.4464, 0.3929, 0.4821, 0.3929, 0.4821, 0.4286, 0.4464, 0.4286, 0.4464, 0.4286, 0.4821, 0.4286, 0.4821, 0.4643, 0.4464, 0.4643, 0.4821, 0.3929, 0.5179, 0.3929, 0.5179, 0.4286, 0.4821, 0.4286, 0.4821, 0.4286, 0.5179, 0.4286, 0.5179, 0.4643, 0.4821, 0.4643, 0.5179, 0.3929, 0.5536, 0.3929, 0.5536, 0.4286, 0.5179, 0.4286, 0.5179, 0.4286, 0.5536, 0.4286, 0.5536, 0.4643, 0.5179, 0.4643, 0.5536, 0.3929, 0.5893, 0.3929, 0.5893, 0.4286, 0.5536, 0.4286, 0.5536, 0.4286, 0.5893, 0.4286, 0.5893, 0.4643, 0.5536, 0.4643, 0.5893, 0.3929, 0.625, 0.3929, 0.625, 0.4286, 0.5893, 0.4286, 0.5893, 0.4286, 0.625, 0.4286, 0.625, 0.4643, 0.5893, 0.4643, 0.625, 0.6071, 0.625, 0.6429, 0.625, 0.6429, 0.625, 0.6071, 0.625, 0.6786, 0.5893, 0.6786, 0.5893, 0.6786, 0.625, 0.6786, 0.5179, 0.5714, 0.5536, 0.5714, 0.5536, 0.5714, 0.5179, 0.5714, 0.625, 0.5714, 0.625, 0.6071, 0.625, 0.6071, 0.625, 0.5714, 0.5536, 0.5714, 0.5893, 0.5714, 0.5893, 0.5714, 0.5536, 0.5714, 0.2679, 0.5714, 0.3036, 0.5714, 0.3036, 0.6071, 0.2679, 0.6071, 0.2679, 0.6071, 0.3036, 0.6071, 0.3036, 0.6429, 0.2679, 0.6429, 0.2679, 0.6429, 0.3036, 0.6429, 0.3036, 0.6786, 0.2679, 0.6786, 0.3036, 0.5714, 0.3393, 0.5714, 0.3393, 0.6071, 0.3036, 0.6071, 0.3036, 0.6071, 0.3393, 0.6071, 0.3393, 0.6429, 0.3036, 0.6429, 0.3036, 0.6429, 0.3393, 0.6429, 0.3393, 0.6786, 0.3036, 0.6786, 0.3393, 0.5714, 0.375, 0.5714, 0.375, 0.6071, 0.3393, 0.6071, 0.3393, 0.6071, 0.375, 0.6071, 0.375, 0.6429, 0.3393, 0.6429, 0.3393, 0.6429, 0.375, 0.6429, 0.375, 0.6786, 0.3393, 0.6786, 0.375, 0.5714, 0.375, 0.6071, 0.375, 0.6071, 0.375, 0.5714, 0.2679, 0.6786, 0.2679, 0.6429, 0.2679, 0.6429, 0.2679, 0.6786, 0.2679, 0.5714, 0.3036, 0.5714, 0.3036, 0.5714, 0.2679, 0.5714, 0.2679, 0.5714, 0.3036, 0.5714, 0.3036, 0.5714, 0.2679, 0.5714, 0.2679, 0.5714, 0.3036, 0.5714, 0.3036, 0.5714, 0.2679, 0.5714, 0.2679, 0.5714, 0.3036, 0.5714, 0.3036, 0.5714, 0.2679, 0.5714, 0.2679, 0.6786, 0.2679, 0.6429, 0.2679, 0.6429, 0.2679, 0.6786, 0.2679, 0.6786, 0.2679, 0.6429, 0.2679, 0.6429, 0.2679, 0.6786, 0.2679, 0.6786, 0.2679, 0.6429, 0.2679, 0.6429, 0.2679, 0.6786, 0.375, 0.5714, 0.375, 0.6071, 0.375, 0.6071, 0.375, 0.5714, 0.375, 0.5714, 0.375, 0.6071, 0.375, 0.6071, 0.375, 0.5714, 0.375, 0.5714, 0.375, 0.6071, 0.375, 0.6071, 0.375, 0.5714, 0.2679, 0.6071, 0.2679, 0.5714, 0.2679, 0.5714, 0.2679, 0.6071, 0.2679, 0.6071, 0.2679, 0.5714, 0.2679, 0.5714, 0.2679, 0.6071, 0.2679, 0.6071, 0.2679, 0.5714, 0.2679, 0.5714, 0.2679, 0.6071, 0.375, 0.6429, 0.375, 0.6786, 0.375, 0.6786, 0.375, 0.6429, 0.375, 0.6429, 0.375, 0.6786, 0.375, 0.6786, 0.375, 0.6429, 0.375, 0.6429, 0.375, 0.6786, 0.375, 0.6786, 0.375, 0.6429, 0.375, 0.6786, 0.3393, 0.6786, 0.3393, 0.6786, 0.375, 0.6786, 0.375, 0.6786, 0.3393, 0.6786, 0.3393, 0.6786, 0.375, 0.6786, 0.375, 0.6786, 0.3393, 0.6786, 0.3393, 0.6786, 0.375, 0.6786, 0.3393, 0.5714, 0.375, 0.5714, 0.375, 0.5714, 0.3393, 0.5714, 0.3393, 0.5714, 0.375, 0.5714, 0.375, 0.5714, 0.3393, 0.5714, 0.3393, 0.5714, 0.375, 0.5714, 0.375, 0.5714, 0.3393, 0.5714, 0.3393, 0.6786, 0.3036, 0.6786, 0.3036, 0.6786, 0.3393, 0.6786, 0.3393, 0.6786, 0.3036, 0.6786, 0.3036, 0.6786, 0.3393, 0.6786, 0.3393, 0.6786, 0.3036, 0.6786, 0.3036, 0.6786, 0.3393, 0.6786, 0.375, 0.6071, 0.375, 0.6429, 0.375, 0.6429, 0.375, 0.6071, 0.375, 0.6071, 0.375, 0.6429, 0.375, 0.6429, 0.375, 0.6071, 0.375, 0.6071, 0.375, 0.6429, 0.375, 0.6429, 0.375, 0.6071, 0.2679, 0.6429, 0.2679, 0.6071, 0.2679, 0.6071, 0.2679, 0.6429, 0.2679, 0.6429, 0.2679, 0.6071, 0.2679, 0.6071, 0.2679, 0.6429, 0.2679, 0.6429, 0.2679, 0.6071, 0.2679, 0.6071, 0.2679, 0.6429, 0.3036, 0.5714, 0.3393, 0.5714, 0.3393, 0.5714, 0.3036, 0.5714, 0.3036, 0.5714, 0.3393, 0.5714, 0.3393, 0.5714, 0.3036, 0.5714, 0.3036, 0.5714, 0.3393, 0.5714, 0.3393, 0.5714, 0.3036, 0.5714, 0.3036, 0.6786, 0.2679, 0.6786, 0.2679, 0.6786, 0.3036, 0.6786, 0.3036, 0.6786, 0.2679, 0.6786, 0.2679, 0.6786, 0.3036, 0.6786, 0.3036, 0.6786, 0.2679, 0.6786, 0.2679, 0.6786, 0.3036, 0.6786, 0.5179, 0.5714, 0.5536, 0.5714, 0.5536, 0.6071, 0.5179, 0.6071, 0.5179, 0.6071, 0.5536, 0.6071, 0.5536, 0.6429, 0.5179, 0.6429, 0.5179, 0.6429, 0.5536, 0.6429, 0.5536, 0.6786, 0.5179, 0.6786, 0.5536, 0.5714, 0.5893, 0.5714, 0.5893, 0.6071, 0.5536, 0.6071, 0.5536, 0.6071, 0.5893, 0.6071, 0.5893, 0.6429, 0.5536, 0.6429, 0.5536, 0.6429, 0.5893, 0.6429, 0.5893, 0.6786, 0.5536, 0.6786, 0.5893, 0.5714, 0.625, 0.5714, 0.625, 0.6071, 0.5893, 0.6071, 0.5893, 0.6071, 0.625, 0.6071, 0.625, 0.6429, 0.5893, 0.6429, 0.5893, 0.6429, 0.625, 0.6429, 0.625, 0.6786, 0.5893, 0.6786, 0.5536, 0.6786, 0.5179, 0.6786, 0.5179, 0.6786, 0.5536, 0.6786, 0.5179, 0.6786, 0.5179, 0.6429, 0.5179, 0.6429, 0.5179, 0.6786, 0.5893, 0.5714, 0.625, 0.5714, 0.625, 0.5714, 0.5893, 0.5714, 0.5893, 0.5714, 0.625, 0.5714, 0.625, 0.5714, 0.5893, 0.5714, 0.5893, 0.5714, 0.625, 0.5714, 0.625, 0.5714, 0.5893, 0.5714, 0.5893, 0.5714, 0.625, 0.5714, 0.625, 0.5714, 0.5893, 0.5714, 0.5179, 0.6786, 0.5179, 0.6429, 0.5179, 0.6429, 0.5179, 0.6786, 0.5179, 0.6786, 0.5179, 0.6429, 0.5179, 0.6429, 0.5179, 0.6786, 0.5179, 0.6786, 0.5179, 0.6429, 0.5179, 0.6429, 0.5179, 0.6786, 0.5536, 0.6786, 0.5179, 0.6786, 0.5179, 0.6786, 0.5536, 0.6786, 0.5536, 0.6786, 0.5179, 0.6786, 0.5179, 0.6786, 0.5536, 0.6786, 0.5536, 0.6786, 0.5179, 0.6786, 0.5179, 0.6786, 0.5536, 0.6786, 0.5536, 0.5714, 0.5893, 0.5714, 0.5893, 0.5714, 0.5536, 0.5714, 0.5536, 0.5714, 0.5893, 0.5714, 0.5893, 0.5714, 0.5536, 0.5714, 0.5536, 0.5714, 0.5893, 0.5714, 0.5893, 0.5714, 0.5536, 0.5714, 0.625, 0.5714, 0.625, 0.6071, 0.625, 0.6071, 0.625, 0.5714, 0.625, 0.5714, 0.625, 0.6071, 0.625, 0.6071, 0.625, 0.5714, 0.625, 0.5714, 0.625, 0.6071, 0.625, 0.6071, 0.625, 0.5714, 0.5179, 0.5714, 0.5536, 0.5714, 0.5536, 0.5714, 0.5179, 0.5714, 0.5179, 0.5714, 0.5536, 0.5714, 0.5536, 0.5714, 0.5179, 0.5714, 0.5179, 0.5714, 0.5536, 0.5714, 0.5536, 0.5714, 0.5179, 0.5714, 0.625, 0.6786, 0.5893, 0.6786, 0.5893, 0.6786, 0.625, 0.6786, 0.625, 0.6786, 0.5893, 0.6786, 0.5893, 0.6786, 0.625, 0.6786, 0.625, 0.6786, 0.5893, 0.6786, 0.5893, 0.6786, 0.625, 0.6786, 0.625, 0.6071, 0.625, 0.6429, 0.625, 0.6429, 0.625, 0.6071, 0.625, 0.6071, 0.625, 0.6429, 0.625, 0.6429, 0.625, 0.6071, 0.625, 0.6071, 0.625, 0.6429, 0.625, 0.6429, 0.625, 0.6071, 0.5179, 0.6071, 0.5179, 0.5714, 0.5179, 0.5714, 0.5179, 0.6071, 0.5179, 0.6071, 0.5179, 0.5714, 0.5179, 0.5714, 0.5179, 0.6071, 0.5179, 0.6071, 0.5179, 0.5714, 0.5179, 0.5714, 0.5179, 0.6071, 0.625, 0.6429, 0.625, 0.6786, 0.625, 0.6786, 0.625, 0.6429, 0.625, 0.6429, 0.625, 0.6786, 0.625, 0.6786, 0.625, 0.6429, 0.625, 0.6429, 0.625, 0.6786, 0.625, 0.6786, 0.625, 0.6429, 0.5893, 0.6786, 0.5536, 0.6786, 0.5536, 0.6786, 0.5893, 0.6786, 0.5893, 0.6786, 0.5536, 0.6786, 0.5536, 0.6786, 0.5893, 0.6786, 0.5893, 0.6786, 0.5536, 0.6786, 0.5536, 0.6786, 0.5893, 0.6786, 0.5179, 0.6429, 0.5179, 0.6071, 0.5179, 0.6071, 0.5179, 0.6429, 0.5179, 0.6429, 0.5179, 0.6071, 0.5179, 0.6071, 0.5179, 0.6429, 0.5179, 0.6429, 0.5179, 0.6071, 0.5179, 0.6071, 0.5179, 0.6429, 0.6964, 0.5714, 0.7321, 0.5714, 0.7321, 0.6071, 0.6964, 0.6071, 0.6964, 0.6071, 0.7321, 0.6071, 0.7321, 0.6429, 0.6964, 0.6429, 0.6964, 0.6429, 0.7321, 0.6429, 0.7321, 0.6786, 0.6964, 0.6786, 0.6964, 0.5714, 0.7321, 0.5714, 0.7321, 0.5714, 0.6964, 0.5714, 0.6964, 0.5714, 0.6964, 0.5714, 0.6964, 0.5714, 0.6964, 0.5714, 0.7321, 0.5714, 0.7321, 0.5357, 0.7321, 0.5357, 0.7321, 0.5714, 0.4107, 0.3929, 0.375, 0.3929, 0.375, 0.3929, 0.4107, 0.3929, 0.6964, 0.6429, 0.6964, 0.6071, 0.6964, 0.6071, 0.6964, 0.6429, 0.4107, 0.8571, 0.4464, 0.8571, 0.4464, 0.8571, 0.4107, 0.8571, 0.6964, 0.5714, 0.7321, 0.5714, 0.7321, 0.5714, 0.6964, 0.5714, 0.6964, 0.5714, 0.7321, 0.5714, 0.7321, 0.5714, 0.6964, 0.5714, 0.6964, 0.6786, 0.6964, 0.6429, 0.6964, 0.6429, 0.6964, 0.6786, 0.2679, 0.6786, 0.2679, 0.7143, 0.2679, 0.7143, 0.2679, 0.6786, 0.7321, 0.6786, 0.7321, 0.6786, 0.7321, 0.6786, 0.7321, 0.6786, 0.4464, 0.8571, 0.4821, 0.8571, 0.4821, 0.8571, 0.4464, 0.8571, 0.4821, 0.3929, 0.4464, 0.3929, 0.4464, 0.3929, 0.4821, 0.3929, 0.7321, 0.6786, 0.7321, 0.6429, 0.7321, 0.6429, 0.7321, 0.6786, 0.7321, 0.6786, 0.7321, 0.6786, 0.7321, 0.6786, 0.7321, 0.6786, 0.6964, 0.6071, 0.6964, 0.5714, 0.6964, 0.5714, 0.6964, 0.6071, 0.7321, 0.6071, 0.7321, 0.5714, 0.7321, 0.5714, 0.7321, 0.6071, 0.7321, 0.6786, 0.6964, 0.6786, 0.6964, 0.6786, 0.7321, 0.6786, 0.7321, 0.6786, 0.6964, 0.6786, 0.6964, 0.6786, 0.7321, 0.6786, 0.6964, 0.6786, 0.6964, 0.6429, 0.6964, 0.6429, 0.6964, 0.6786, 0.7321, 0.6429, 0.7321, 0.6071, 0.7321, 0.6071, 0.7321, 0.6429, 0.6964, 0.6071, 0.6964, 0.5714, 0.6964, 0.5714, 0.6964, 0.6071, 0.7321, 0.7143, 0.7321, 0.6786, 0.7321, 0.6786, 0.7321, 0.7143, 0.6964, 0.6786, 0.6964, 0.6429, 0.6964, 0.6429, 0.6964, 0.6786, 0.6964, 0.6429, 0.6964, 0.6071, 0.6964, 0.6071, 0.6964, 0.6429, 0.7321, 0.5714, 0.7321, 0.5714, 0.7321, 0.5714, 0.7321, 0.5714, 0.7321, 0.5714, 0.7321, 0.5714, 0.7321, 0.5714, 0.7321, 0.5714, 0.6964, 0.6429, 0.6964, 0.6071, 0.6964, 0.6071, 0.6964, 0.6429, 0.6964, 0.6786, 0.6964, 0.6429, 0.6964, 0.6429, 0.6964, 0.6786, 0.5536, 0.3929, 0.5179, 0.3929, 0.5179, 0.3929, 0.5536, 0.3929, 0.6964, 0.6071, 0.6964, 0.5714, 0.6964, 0.5714, 0.6964, 0.6071, 0.5893, 0.8571, 0.625, 0.8571, 0.625, 0.8571, 0.5893, 0.8571, 0.6964, 0.6786, 0.6964, 0.6786, 0.6964, 0.6786, 0.6964, 0.6786, 0.6964, 0.5714, 0.6964, 0.6071, 0.6964, 0.6071, 0.6964, 0.5714, 0.6964, 0.6786, 0.6964, 0.6786, 0.6964, 0.6786, 0.6964, 0.6786, 0.2679, 0.6429, 0.2679, 0.6786, 0.2679, 0.6786, 0.2679, 0.6429, 0.6964, 0.6071, 0.6964, 0.6429, 0.6964, 0.6429, 0.6964, 0.6071, 0.5179, 0.8571, 0.5536, 0.8571, 0.5536, 0.8571, 0.5179, 0.8571, 0.6964, 0.6429, 0.6964, 0.6786, 0.6964, 0.6786, 0.6964, 0.6429, 0.4464, 0.3929, 0.4107, 0.3929, 0.4107, 0.3929, 0.4464, 0.3929, 0.7321, 0.5714, 0.7321, 0.5714, 0.7321, 0.5714, 0.7321, 0.5714, 0.5179, 0.3929, 0.4821, 0.3929, 0.4821, 0.3929, 0.5179, 0.3929, 0.2679, 0.6071, 0.2679, 0.6429, 0.2679, 0.6429, 0.2679, 0.6071, 0.7321, 0.6786, 0.7321, 0.6786, 0.7321, 0.6786, 0.7321, 0.6786, 0.7321, 0.75, 0.7321, 0.7143, 0.7321, 0.7143, 0.7321, 0.75, 0.375, 0.8571, 0.4107, 0.8571, 0.4107, 0.8571, 0.375, 0.8571, 0.2679, 0.5714, 0.2679, 0.6071, 0.2679, 0.6071, 0.2679, 0.5714, 0.625, 0.3929, 0.5893, 0.3929, 0.5893, 0.3929, 0.625, 0.3929, 0.7321, 0.5357, 0.7321, 0.5, 0.7321, 0.5, 0.7321, 0.5357, 0.2679, 0.7143, 0.2679, 0.75, 0.2679, 0.75, 0.2679, 0.7143, 0.5536, 0.8571, 0.5893, 0.8571, 0.5893, 0.8571, 0.5536, 0.8571, 0.5893, 0.3929, 0.5536, 0.3929, 0.5536, 0.3929, 0.5893, 0.3929, 0.4821, 0.8571, 0.5179, 0.8571, 0.5179, 0.8571, 0.4821, 0.8571, 0.6964, 0.6429, 0.6964, 0.6786, 0.6964, 0.6786, 0.6964, 0.6429, 0.6964, 0.6429, 0.6964, 0.6786, 0.6964, 0.6786, 0.6964, 0.6429, 0.6964, 0.6071, 0.6964, 0.6429, 0.6964, 0.6429, 0.6964, 0.6071, 0.6964, 0.6071, 0.6964, 0.6429, 0.6964, 0.6429, 0.6964, 0.6071, 0.6964, 0.6786, 0.6964, 0.6786, 0.6964, 0.6786, 0.6964, 0.6786, 0.6964, 0.6786, 0.6964, 0.6786, 0.6964, 0.6786, 0.6964, 0.6786, 0.6964, 0.5714, 0.6964, 0.6071, 0.6964, 0.6071, 0.6964, 0.5714, 0.6964, 0.5714, 0.6964, 0.6071, 0.6964, 0.6071, 0.6964, 0.5714, 0.6964, 0.6786, 0.6964, 0.6786, 0.6964, 0.6786, 0.6964, 0.6786, 0.6964, 0.6786, 0.6964, 0.6786, 0.6964, 0.6786, 0.6964, 0.6786, 0.6964, 0.6786, 0.6964, 0.6429, 0.6964, 0.6429, 0.6964, 0.6786, 0.6964, 0.6786, 0.6964, 0.6429, 0.6964, 0.6429, 0.6964, 0.6786, 0.6964, 0.5714, 0.6964, 0.5714, 0.6964, 0.5714, 0.6964, 0.5714, 0.6964, 0.5714, 0.6964, 0.5714, 0.6964, 0.5714, 0.6964, 0.5714, 0.6964, 0.6429, 0.6964, 0.6071, 0.6964, 0.6071, 0.6964, 0.6429, 0.6964, 0.6429, 0.6964, 0.6071, 0.6964, 0.6071, 0.6964, 0.6429, 0.6964, 0.6071, 0.6964, 0.5714, 0.6964, 0.5714, 0.6964, 0.6071, 0.6964, 0.6071, 0.6964, 0.5714, 0.6964, 0.5714, 0.6964, 0.6071, 0.6964, 0.5714, 0.6964, 0.5714, 0.6964, 0.5714, 0.6964, 0.5714, 0.6964, 0.5714, 0.6964, 0.5714, 0.6964, 0.5714, 0.6964, 0.5714, 0.5893, 0.4643, 0.5893, 0.5, 0.625, 0.5, 0.625, 0.4643, 0.5893, 0.7143, 0.5893, 0.75, 0.625, 0.75, 0.625, 0.7143, 0.3393, 0.7143, 0.3393, 0.75, 0.375, 0.75, 0.375, 0.7143, 0.625, 0.7143, 0.625, 0.75, 0.6607, 0.75, 0.6607, 0.7143, 0.6607, 0.7143, 0.6607, 0.75, 0.6964, 0.75, 0.6964, 0.7143, 0.6964, 0.7143, 0.6964, 0.75, 0.7321, 0.75, 0.7321, 0.7143, 0.625, 0.5, 0.625, 0.5357, 0.6607, 0.5357, 0.6607, 0.5, 0.625, 0.5357, 0.625, 0.5714, 0.6607, 0.5714, 0.6607, 0.5357, 0.625, 0.5714, 0.625, 0.6071, 0.6607, 0.6071, 0.6607, 0.5714, 0.625, 0.6071, 0.625, 0.6429, 0.6607, 0.6429, 0.6607, 0.6071, 0.625, 0.6429, 0.625, 0.6786, 0.6607, 0.6786, 0.6607, 0.6429, 0.625, 0.6786, 0.625, 0.7143, 0.6607, 0.7143, 0.6607, 0.6786, 0.6607, 0.5, 0.6607, 0.5357, 0.6964, 0.5357, 0.6964, 0.5, 0.6607, 0.5357, 0.6607, 0.5714, 0.6964, 0.5714, 0.6964, 0.5357, 0.6607, 0.5714, 0.6607, 0.6071, 0.6964, 0.6071, 0.6964, 0.5714, 0.6607, 0.6071, 0.6607, 0.6429, 0.6964, 0.6429, 0.6964, 0.6071, 0.6607, 0.6429, 0.6607, 0.6786, 0.6964, 0.6786, 0.6964, 0.6429, 0.6607, 0.6786, 0.6607, 0.7143, 0.6964, 0.7143, 0.6964, 0.6786, 0.6964, 0.5, 0.6964, 0.5357, 0.7321, 0.5357, 0.7321, 0.5, 0.6964, 0.5357, 0.6964, 0.5714, 0.7321, 0.5714, 0.7321, 0.5357, 0.6964, 0.5714, 0.6964, 0.5714, 0.6964, 0.5714, 0.6964, 0.5714, 0.7321, 0.6786, 0.7321, 0.6786, 0.6964, 0.6786, 0.6964, 0.6786, 0.6964, 0.6071, 0.6964, 0.6071, 0.6964, 0.5714, 0.6964, 0.5714, 0.6964, 0.6786, 0.6964, 0.7143, 0.7321, 0.7143, 0.7321, 0.6786, 0.2679, 0.5, 0.2679, 0.5, 0.2679, 0.5357, 0.2679, 0.5357, 0.6964, 0.6429, 0.6964, 0.6429, 0.6964, 0.6071, 0.6964, 0.6071, 0.2679, 0.5357, 0.2679, 0.5357, 0.2679, 0.5714, 0.2679, 0.5714, 0.2679, 0.7143, 0.2679, 0.75, 0.3036, 0.75, 0.3036, 0.7143, 0.3036, 0.7143, 0.3036, 0.75, 0.3393, 0.75, 0.3393, 0.7143, 0.2679, 0.5, 0.2679, 0.5357, 0.3036, 0.5357, 0.3036, 0.5, 0.2679, 0.5357, 0.2679, 0.5714, 0.3036, 0.5714, 0.3036, 0.5357, 0.3036, 0.6786, 0.3036, 0.6786, 0.2679, 0.6786, 0.2679, 0.6786, 0.3036, 0.5714, 0.3036, 0.5714, 0.3393, 0.5714, 0.3393, 0.5714, 0.2679, 0.6429, 0.2679, 0.6429, 0.2679, 0.6071, 0.2679, 0.6071, 0.2679, 0.6786, 0.2679, 0.7143, 0.3036, 0.7143, 0.3036, 0.6786, 0.3036, 0.5, 0.3036, 0.5357, 0.3393, 0.5357, 0.3393, 0.5, 0.3036, 0.5357, 0.3036, 0.5714, 0.3393, 0.5714, 0.3393, 0.5357, 0.375, 0.6071, 0.375, 0.6071, 0.375, 0.6429, 0.375, 0.6429, 0.3393, 0.6786, 0.3393, 0.6786, 0.3036, 0.6786, 0.3036, 0.6786, 0.3393, 0.5714, 0.3393, 0.5714, 0.375, 0.5714, 0.375, 0.5714, 0.3036, 0.6786, 0.3036, 0.7143, 0.3393, 0.7143, 0.3393, 0.6786, 0.3393, 0.5, 0.3393, 0.5357, 0.375, 0.5357, 0.375, 0.5, 0.3393, 0.5357, 0.3393, 0.5714, 0.375, 0.5714, 0.375, 0.5357, 0.375, 0.6786, 0.375, 0.6786, 0.3393, 0.6786, 0.3393, 0.6786, 0.375, 0.6429, 0.375, 0.6429, 0.375, 0.6786, 0.375, 0.6786, 0.2679, 0.6071, 0.2679, 0.6071, 0.2679, 0.5714, 0.2679, 0.5714, 0.3393, 0.6786, 0.3393, 0.7143, 0.375, 0.7143, 0.375, 0.6786, 0.375, 0.75, 0.375, 0.7857, 0.4107, 0.7857, 0.4107, 0.75, 0.375, 0.7857, 0.375, 0.8214, 0.4107, 0.8214, 0.4107, 0.7857, 0.375, 0.8214, 0.375, 0.8571, 0.4107, 0.8571, 0.4107, 0.8214, 0.4107, 0.75, 0.4107, 0.7857, 0.4464, 0.7857, 0.4464, 0.75, 0.4107, 0.7857, 0.4107, 0.8214, 0.4464, 0.8214, 0.4464, 0.7857, 0.4107, 0.8214, 0.4107, 0.8571, 0.4464, 0.8571, 0.4464, 0.8214, 0.4464, 0.75, 0.4464, 0.7857, 0.4821, 0.7857, 0.4821, 0.75, 0.4464, 0.7857, 0.4464, 0.8214, 0.4821, 0.8214, 0.4821, 0.7857, 0.4464, 0.8214, 0.4464, 0.8571, 0.4821, 0.8571, 0.4821, 0.8214, 0.4821, 0.75, 0.4821, 0.7857, 0.5179, 0.7857, 0.5179, 0.75, 0.4821, 0.7857, 0.4821, 0.8214, 0.5179, 0.8214, 0.5179, 0.7857, 0.4821, 0.8214, 0.4821, 0.8571, 0.5179, 0.8571, 0.5179, 0.8214, 0.5179, 0.75, 0.5179, 0.7857, 0.5536, 0.7857, 0.5536, 0.75, 0.5179, 0.7857, 0.5179, 0.8214, 0.5536, 0.8214, 0.5536, 0.7857, 0.5179, 0.8214, 0.5179, 0.8571, 0.5536, 0.8571, 0.5536, 0.8214, 0.5536, 0.75, 0.5536, 0.7857, 0.5893, 0.7857, 0.5893, 0.75, 0.5536, 0.7857, 0.5536, 0.8214, 0.5893, 0.8214, 0.5893, 0.7857, 0.5536, 0.8214, 0.5536, 0.8571, 0.5893, 0.8571, 0.5893, 0.8214, 0.5893, 0.75, 0.5893, 0.7857, 0.625, 0.7857, 0.625, 0.75, 0.5893, 0.7857, 0.5893, 0.8214, 0.625, 0.8214, 0.625, 0.7857, 0.5893, 0.8214, 0.5893, 0.8571, 0.625, 0.8571, 0.625, 0.8214, 0.375, 0.7143, 0.375, 0.75, 0.4107, 0.75, 0.4107, 0.7143, 0.4107, 0.7143, 0.4107, 0.75, 0.4464, 0.75, 0.4464, 0.7143, 0.4464, 0.7143, 0.4464, 0.75, 0.4821, 0.75, 0.4821, 0.7143, 0.4821, 0.7143, 0.4821, 0.75, 0.5179, 0.75, 0.5179, 0.7143, 0.5179, 0.7143, 0.5179, 0.75, 0.5536, 0.75, 0.5536, 0.7143, 0.5536, 0.7143, 0.5536, 0.75, 0.5893, 0.75, 0.5893, 0.7143, 0.375, 0.5, 0.375, 0.5357, 0.4107, 0.5357, 0.4107, 0.5, 0.375, 0.5357, 0.375, 0.5714, 0.4107, 0.5714, 0.4107, 0.5357, 0.375, 0.5714, 0.375, 0.6071, 0.4107, 0.6071, 0.4107, 0.5714, 0.375, 0.6071, 0.375, 0.6429, 0.4107, 0.6429, 0.4107, 0.6071, 0.375, 0.6429, 0.375, 0.6786, 0.4107, 0.6786, 0.4107, 0.6429, 0.375, 0.6786, 0.375, 0.7143, 0.4107, 0.7143, 0.4107, 0.6786, 0.4107, 0.5, 0.4107, 0.5357, 0.4464, 0.5357, 0.4464, 0.5, 0.4107, 0.5357, 0.4107, 0.5714, 0.4464, 0.5714, 0.4464, 0.5357, 0.4107, 0.5714, 0.4107, 0.6071, 0.4464, 0.6071, 0.4464, 0.5714, 0.4107, 0.6071, 0.4107, 0.6429, 0.4464, 0.6429, 0.4464, 0.6071, 0.4107, 0.6429, 0.4107, 0.6786, 0.4464, 0.6786, 0.4464, 0.6429, 0.4107, 0.6786, 0.4107, 0.7143, 0.4464, 0.7143, 0.4464, 0.6786, 0.4464, 0.5, 0.4464, 0.5357, 0.4821, 0.5357, 0.4821, 0.5, 0.4464, 0.5357, 0.4464, 0.5714, 0.4821, 0.5714, 0.4821, 0.5357, 0.4464, 0.5714, 0.4464, 0.6071, 0.4821, 0.6071, 0.4821, 0.5714, 0.4464, 0.6071, 0.4464, 0.6429, 0.4821, 0.6429, 0.4821, 0.6071, 0.4464, 0.6429, 0.4464, 0.6786, 0.4821, 0.6786, 0.4821, 0.6429, 0.4464, 0.6786, 0.4464, 0.7143, 0.4821, 0.7143, 0.4821, 0.6786, 0.4821, 0.5, 0.4821, 0.5357, 0.5179, 0.5357, 0.5179, 0.5, 0.4821, 0.5357, 0.4821, 0.5714, 0.5179, 0.5714, 0.5179, 0.5357, 0.4821, 0.5714, 0.4821, 0.6071, 0.5179, 0.6071, 0.5179, 0.5714, 0.4821, 0.6071, 0.4821, 0.6429, 0.5179, 0.6429, 0.5179, 0.6071, 0.4821, 0.6429, 0.4821, 0.6786, 0.5179, 0.6786, 0.5179, 0.6429, 0.4821, 0.6786, 0.4821, 0.7143, 0.5179, 0.7143, 0.5179, 0.6786, 0.5179, 0.5, 0.5179, 0.5357, 0.5536, 0.5357, 0.5536, 0.5, 0.5179, 0.5357, 0.5179, 0.5714, 0.5536, 0.5714, 0.5536, 0.5357, 0.5179, 0.6429, 0.5179, 0.6429, 0.5179, 0.6071, 0.5179, 0.6071, 0.5179, 0.6786, 0.5179, 0.7143, 0.5536, 0.7143, 0.5536, 0.6786, 0.5536, 0.5, 0.5536, 0.5357, 0.5893, 0.5357, 0.5893, 0.5, 0.5536, 0.5357, 0.5536, 0.5714, 0.5893, 0.5714, 0.5893, 0.5357, 0.5893, 0.6786, 0.5893, 0.6786, 0.5536, 0.6786, 0.5536, 0.6786, 0.625, 0.6429, 0.625, 0.6429, 0.625, 0.6786, 0.625, 0.6786, 0.5179, 0.6071, 0.5179, 0.6071, 0.5179, 0.5714, 0.5179, 0.5714, 0.5536, 0.6786, 0.5536, 0.7143, 0.5893, 0.7143, 0.5893, 0.6786, 0.5893, 0.5, 0.5893, 0.5357, 0.625, 0.5357, 0.625, 0.5, 0.5893, 0.5357, 0.5893, 0.5714, 0.625, 0.5714, 0.625, 0.5357, 0.5893, 0.6786, 0.5893, 0.7143, 0.625, 0.7143, 0.625, 0.6786, 0.375, 0.4643, 0.375, 0.5, 0.4107, 0.5, 0.4107, 0.4643, 0.4107, 0.4643, 0.4107, 0.5, 0.4464, 0.5, 0.4464, 0.4643, 0.4464, 0.4643, 0.4464, 0.5, 0.4821, 0.5, 0.4821, 0.4643, 0.4821, 0.4643, 0.4821, 0.5, 0.5179, 0.5, 0.5179, 0.4643, 0.5179, 0.4643, 0.5179, 0.5, 0.5536, 0.5, 0.5536, 0.4643, 0.5536, 0.4643, 0.5536, 0.5, 0.5893, 0.5, 0.5893, 0.4643, 0.375, 0.3929, 0.375, 0.4286, 0.4107, 0.4286, 0.4107, 0.3929, 0.375, 0.4286, 0.375, 0.4643, 0.4107, 0.4643, 0.4107, 0.4286, 0.4107, 0.3929, 0.4107, 0.4286, 0.4464, 0.4286, 0.4464, 0.3929, 0.4107, 0.4286, 0.4107, 0.4643, 0.4464, 0.4643, 0.4464, 0.4286, 0.4464, 0.3929, 0.4464, 0.4286, 0.4821, 0.4286, 0.4821, 0.3929, 0.4464, 0.4286, 0.4464, 0.4643, 0.4821, 0.4643, 0.4821, 0.4286, 0.4821, 0.3929, 0.4821, 0.4286, 0.5179, 0.4286, 0.5179, 0.3929, 0.4821, 0.4286, 0.4821, 0.4643, 0.5179, 0.4643, 0.5179, 0.4286, 0.5179, 0.3929, 0.5179, 0.4286, 0.5536, 0.4286, 0.5536, 0.3929, 0.5179, 0.4286, 0.5179, 0.4643, 0.5536, 0.4643, 0.5536, 0.4286, 0.5536, 0.3929, 0.5536, 0.4286, 0.5893, 0.4286, 0.5893, 0.3929, 0.5536, 0.4286, 0.5536, 0.4643, 0.5893, 0.4643, 0.5893, 0.4286, 0.5893, 0.3929, 0.5893, 0.4286, 0.625, 0.4286, 0.625, 0.3929, 0.5893, 0.4286, 0.5893, 0.4643, 0.625, 0.4643, 0.625, 0.4286, 0.625, 0.6071, 0.625, 0.6071, 0.625, 0.6429, 0.625, 0.6429, 0.625, 0.6786, 0.625, 0.6786, 0.5893, 0.6786, 0.5893, 0.6786, 0.5179, 0.5714, 0.5179, 0.5714, 0.5536, 0.5714, 0.5536, 0.5714, 0.625, 0.5714, 0.625, 0.5714, 0.625, 0.6071, 0.625, 0.6071, 0.5536, 0.5714, 0.5536, 0.5714, 0.5893, 0.5714, 0.5893, 0.5714, 0.2679, 0.5714, 0.2679, 0.6071, 0.3036, 0.6071, 0.3036, 0.5714, 0.2679, 0.6071, 0.2679, 0.6429, 0.3036, 0.6429, 0.3036, 0.6071, 0.2679, 0.6429, 0.2679, 0.6786, 0.3036, 0.6786, 0.3036, 0.6429, 0.3036, 0.5714, 0.3036, 0.6071, 0.3393, 0.6071, 0.3393, 0.5714, 0.3036, 0.6071, 0.3036, 0.6429, 0.3393, 0.6429, 0.3393, 0.6071, 0.3036, 0.6429, 0.3036, 0.6786, 0.3393, 0.6786, 0.3393, 0.6429, 0.3393, 0.5714, 0.3393, 0.6071, 0.375, 0.6071, 0.375, 0.5714, 0.3393, 0.6071, 0.3393, 0.6429, 0.375, 0.6429, 0.375, 0.6071, 0.3393, 0.6429, 0.3393, 0.6786, 0.375, 0.6786, 0.375, 0.6429, 0.375, 0.5714, 0.375, 0.5714, 0.375, 0.6071, 0.375, 0.6071, 0.2679, 0.6786, 0.2679, 0.6786, 0.2679, 0.6429, 0.2679, 0.6429, 0.2679, 0.5714, 0.2679, 0.5714, 0.3036, 0.5714, 0.3036, 0.5714, 0.2679, 0.5714, 0.2679, 0.5714, 0.3036, 0.5714, 0.3036, 0.5714, 0.2679, 0.5714, 0.2679, 0.5714, 0.3036, 0.5714, 0.3036, 0.5714, 0.2679, 0.5714, 0.2679, 0.5714, 0.3036, 0.5714, 0.3036, 0.5714, 0.2679, 0.6786, 0.2679, 0.6786, 0.2679, 0.6429, 0.2679, 0.6429, 0.2679, 0.6786, 0.2679, 0.6786, 0.2679, 0.6429, 0.2679, 0.6429, 0.2679, 0.6786, 0.2679, 0.6786, 0.2679, 0.6429, 0.2679, 0.6429, 0.375, 0.5714, 0.375, 0.5714, 0.375, 0.6071, 0.375, 0.6071, 0.375, 0.5714, 0.375, 0.5714, 0.375, 0.6071, 0.375, 0.6071, 0.375, 0.5714, 0.375, 0.5714, 0.375, 0.6071, 0.375, 0.6071, 0.2679, 0.6071, 0.2679, 0.6071, 0.2679, 0.5714, 0.2679, 0.5714, 0.2679, 0.6071, 0.2679, 0.6071, 0.2679, 0.5714, 0.2679, 0.5714, 0.2679, 0.6071, 0.2679, 0.6071, 0.2679, 0.5714, 0.2679, 0.5714, 0.375, 0.6429, 0.375, 0.6429, 0.375, 0.6786, 0.375, 0.6786, 0.375, 0.6429, 0.375, 0.6429, 0.375, 0.6786, 0.375, 0.6786, 0.375, 0.6429, 0.375, 0.6429, 0.375, 0.6786, 0.375, 0.6786, 0.375, 0.6786, 0.375, 0.6786, 0.3393, 0.6786, 0.3393, 0.6786, 0.375, 0.6786, 0.375, 0.6786, 0.3393, 0.6786, 0.3393, 0.6786, 0.375, 0.6786, 0.375, 0.6786, 0.3393, 0.6786, 0.3393, 0.6786, 0.3393, 0.5714, 0.3393, 0.5714, 0.375, 0.5714, 0.375, 0.5714, 0.3393, 0.5714, 0.3393, 0.5714, 0.375, 0.5714, 0.375, 0.5714, 0.3393, 0.5714, 0.3393, 0.5714, 0.375, 0.5714, 0.375, 0.5714, 0.3393, 0.6786, 0.3393, 0.6786, 0.3036, 0.6786, 0.3036, 0.6786, 0.3393, 0.6786, 0.3393, 0.6786, 0.3036, 0.6786, 0.3036, 0.6786, 0.3393, 0.6786, 0.3393, 0.6786, 0.3036, 0.6786, 0.3036, 0.6786, 0.375, 0.6071, 0.375, 0.6071, 0.375, 0.6429, 0.375, 0.6429, 0.375, 0.6071, 0.375, 0.6071, 0.375, 0.6429, 0.375, 0.6429, 0.375, 0.6071, 0.375, 0.6071, 0.375, 0.6429, 0.375, 0.6429, 0.2679, 0.6429, 0.2679, 0.6429, 0.2679, 0.6071, 0.2679, 0.6071, 0.2679, 0.6429, 0.2679, 0.6429, 0.2679, 0.6071, 0.2679, 0.6071, 0.2679, 0.6429, 0.2679, 0.6429, 0.2679, 0.6071, 0.2679, 0.6071, 0.3036, 0.5714, 0.3036, 0.5714, 0.3393, 0.5714, 0.3393, 0.5714, 0.3036, 0.5714, 0.3036, 0.5714, 0.3393, 0.5714, 0.3393, 0.5714, 0.3036, 0.5714, 0.3036, 0.5714, 0.3393, 0.5714, 0.3393, 0.5714, 0.3036, 0.6786, 0.3036, 0.6786, 0.2679, 0.6786, 0.2679, 0.6786, 0.3036, 0.6786, 0.3036, 0.6786, 0.2679, 0.6786, 0.2679, 0.6786, 0.3036, 0.6786, 0.3036, 0.6786, 0.2679, 0.6786, 0.2679, 0.6786, 0.5179, 0.5714, 0.5179, 0.6071, 0.5536, 0.6071, 0.5536, 0.5714, 0.5179, 0.6071, 0.5179, 0.6429, 0.5536, 0.6429, 0.5536, 0.6071, 0.5179, 0.6429, 0.5179, 0.6786, 0.5536, 0.6786, 0.5536, 0.6429, 0.5536, 0.5714, 0.5536, 0.6071, 0.5893, 0.6071, 0.5893, 0.5714, 0.5536, 0.6071, 0.5536, 0.6429, 0.5893, 0.6429, 0.5893, 0.6071, 0.5536, 0.6429, 0.5536, 0.6786, 0.5893, 0.6786, 0.5893, 0.6429, 0.5893, 0.5714, 0.5893, 0.6071, 0.625, 0.6071, 0.625, 0.5714, 0.5893, 0.6071, 0.5893, 0.6429, 0.625, 0.6429, 0.625, 0.6071, 0.5893, 0.6429, 0.5893, 0.6786, 0.625, 0.6786, 0.625, 0.6429, 0.5536, 0.6786, 0.5536, 0.6786, 0.5179, 0.6786, 0.5179, 0.6786, 0.5179, 0.6786, 0.5179, 0.6786, 0.5179, 0.6429, 0.5179, 0.6429, 0.5893, 0.5714, 0.5893, 0.5714, 0.625, 0.5714, 0.625, 0.5714, 0.5893, 0.5714, 0.5893, 0.5714, 0.625, 0.5714, 0.625, 0.5714, 0.5893, 0.5714, 0.5893, 0.5714, 0.625, 0.5714, 0.625, 0.5714, 0.5893, 0.5714, 0.5893, 0.5714, 0.625, 0.5714, 0.625, 0.5714, 0.5179, 0.6786, 0.5179, 0.6786, 0.5179, 0.6429, 0.5179, 0.6429, 0.5179, 0.6786, 0.5179, 0.6786, 0.5179, 0.6429, 0.5179, 0.6429, 0.5179, 0.6786, 0.5179, 0.6786, 0.5179, 0.6429, 0.5179, 0.6429, 0.5536, 0.6786, 0.5536, 0.6786, 0.5179, 0.6786, 0.5179, 0.6786, 0.5536, 0.6786, 0.5536, 0.6786, 0.5179, 0.6786, 0.5179, 0.6786, 0.5536, 0.6786, 0.5536, 0.6786, 0.5179, 0.6786, 0.5179, 0.6786, 0.5536, 0.5714, 0.5536, 0.5714, 0.5893, 0.5714, 0.5893, 0.5714, 0.5536, 0.5714, 0.5536, 0.5714, 0.5893, 0.5714, 0.5893, 0.5714, 0.5536, 0.5714, 0.5536, 0.5714, 0.5893, 0.5714, 0.5893, 0.5714, 0.625, 0.5714, 0.625, 0.5714, 0.625, 0.6071, 0.625, 0.6071, 0.625, 0.5714, 0.625, 0.5714, 0.625, 0.6071, 0.625, 0.6071, 0.625, 0.5714, 0.625, 0.5714, 0.625, 0.6071, 0.625, 0.6071, 0.5179, 0.5714, 0.5179, 0.5714, 0.5536, 0.5714, 0.5536, 0.5714, 0.5179, 0.5714, 0.5179, 0.5714, 0.5536, 0.5714, 0.5536, 0.5714, 0.5179, 0.5714, 0.5179, 0.5714, 0.5536, 0.5714, 0.5536, 0.5714, 0.625, 0.6786, 0.625, 0.6786, 0.5893, 0.6786, 0.5893, 0.6786, 0.625, 0.6786, 0.625, 0.6786, 0.5893, 0.6786, 0.5893, 0.6786, 0.625, 0.6786, 0.625, 0.6786, 0.5893, 0.6786, 0.5893, 0.6786, 0.625, 0.6071, 0.625, 0.6071, 0.625, 0.6429, 0.625, 0.6429, 0.625, 0.6071, 0.625, 0.6071, 0.625, 0.6429, 0.625, 0.6429, 0.625, 0.6071, 0.625, 0.6071, 0.625, 0.6429, 0.625, 0.6429, 0.5179, 0.6071, 0.5179, 0.6071, 0.5179, 0.5714, 0.5179, 0.5714, 0.5179, 0.6071, 0.5179, 0.6071, 0.5179, 0.5714, 0.5179, 0.5714, 0.5179, 0.6071, 0.5179, 0.6071, 0.5179, 0.5714, 0.5179, 0.5714, 0.625, 0.6429, 0.625, 0.6429, 0.625, 0.6786, 0.625, 0.6786, 0.625, 0.6429, 0.625, 0.6429, 0.625, 0.6786, 0.625, 0.6786, 0.625, 0.6429, 0.625, 0.6429, 0.625, 0.6786, 0.625, 0.6786, 0.5893, 0.6786, 0.5893, 0.6786, 0.5536, 0.6786, 0.5536, 0.6786, 0.5893, 0.6786, 0.5893, 0.6786, 0.5536, 0.6786, 0.5536, 0.6786, 0.5893, 0.6786, 0.5893, 0.6786, 0.5536, 0.6786, 0.5536, 0.6786, 0.5179, 0.6429, 0.5179, 0.6429, 0.5179, 0.6071, 0.5179, 0.6071, 0.5179, 0.6429, 0.5179, 0.6429, 0.5179, 0.6071, 0.5179, 0.6071, 0.5179, 0.6429, 0.5179, 0.6429, 0.5179, 0.6071, 0.5179, 0.6071, 0.6964, 0.5714, 0.6964, 0.6071, 0.7321, 0.6071, 0.7321, 0.5714, 0.6964, 0.6071, 0.6964, 0.6429, 0.7321, 0.6429, 0.7321, 0.6071, 0.6964, 0.6429, 0.6964, 0.6786, 0.7321, 0.6786, 0.7321, 0.6429, 0.6964, 0.5714, 0.6964, 0.5714, 0.7321, 0.5714, 0.7321, 0.5714, 0.6964, 0.5714, 0.6964, 0.5714, 0.6964, 0.5714, 0.6964, 0.5714, 0.7321, 0.5714, 0.7321, 0.5714, 0.7321, 0.5357, 0.7321, 0.5357, 0.4107, 0.3929, 0.4107, 0.3929, 0.375, 0.3929, 0.375, 0.3929, 0.6964, 0.6429, 0.6964, 0.6429, 0.6964, 0.6071, 0.6964, 0.6071, 0.4107, 0.8571, 0.4107, 0.8571, 0.4464, 0.8571, 0.4464, 0.8571, 0.6964, 0.5714, 0.6964, 0.5714, 0.7321, 0.5714, 0.7321, 0.5714, 0.6964, 0.5714, 0.6964, 0.5714, 0.7321, 0.5714, 0.7321, 0.5714, 0.6964, 0.6786, 0.6964, 0.6786, 0.6964, 0.6429, 0.6964, 0.6429, 0.2679, 0.6786, 0.2679, 0.6786, 0.2679, 0.7143, 0.2679, 0.7143, 0.7321, 0.6786, 0.7321, 0.6786, 0.7321, 0.6786, 0.7321, 0.6786, 0.4464, 0.8571, 0.4464, 0.8571, 0.4821, 0.8571, 0.4821, 0.8571, 0.4821, 0.3929, 0.4821, 0.3929, 0.4464, 0.3929, 0.4464, 0.3929, 0.7321, 0.6786, 0.7321, 0.6786, 0.7321, 0.6429, 0.7321, 0.6429, 0.7321, 0.6786, 0.7321, 0.6786, 0.7321, 0.6786, 0.7321, 0.6786, 0.6964, 0.6071, 0.6964, 0.6071, 0.6964, 0.5714, 0.6964, 0.5714, 0.7321, 0.6071, 0.7321, 0.6071, 0.7321, 0.5714, 0.7321, 0.5714, 0.7321, 0.6786, 0.7321, 0.6786, 0.6964, 0.6786, 0.6964, 0.6786, 0.7321, 0.6786, 0.7321, 0.6786, 0.6964, 0.6786, 0.6964, 0.6786, 0.6964, 0.6786, 0.6964, 0.6786, 0.6964, 0.6429, 0.6964, 0.6429, 0.7321, 0.6429, 0.7321, 0.6429, 0.7321, 0.6071, 0.7321, 0.6071, 0.6964, 0.6071, 0.6964, 0.6071, 0.6964, 0.5714, 0.6964, 0.5714, 0.7321, 0.7143, 0.7321, 0.7143, 0.7321, 0.6786, 0.7321, 0.6786, 0.6964, 0.6786, 0.6964, 0.6786, 0.6964, 0.6429, 0.6964, 0.6429, 0.6964, 0.6429, 0.6964, 0.6429, 0.6964, 0.6071, 0.6964, 0.6071, 0.7321, 0.5714, 0.7321, 0.5714, 0.7321, 0.5714, 0.7321, 0.5714, 0.7321, 0.5714, 0.7321, 0.5714, 0.7321, 0.5714, 0.7321, 0.5714, 0.6964, 0.6429, 0.6964, 0.6429, 0.6964, 0.6071, 0.6964, 0.6071, 0.6964, 0.6786, 0.6964, 0.6786, 0.6964, 0.6429, 0.6964, 0.6429, 0.5536, 0.3929, 0.5536, 0.3929, 0.5179, 0.3929, 0.5179, 0.3929, 0.6964, 0.6071, 0.6964, 0.6071, 0.6964, 0.5714, 0.6964, 0.5714, 0.5893, 0.8571, 0.5893, 0.8571, 0.625, 0.8571, 0.625, 0.8571, 0.6964, 0.6786, 0.6964, 0.6786, 0.6964, 0.6786, 0.6964, 0.6786, 0.6964, 0.5714, 0.6964, 0.5714, 0.6964, 0.6071, 0.6964, 0.6071, 0.6964, 0.6786, 0.6964, 0.6786, 0.6964, 0.6786, 0.6964, 0.6786, 0.2679, 0.6429, 0.2679, 0.6429, 0.2679, 0.6786, 0.2679, 0.6786, 0.6964, 0.6071, 0.6964, 0.6071, 0.6964, 0.6429, 0.6964, 0.6429, 0.5179, 0.8571, 0.5179, 0.8571, 0.5536, 0.8571, 0.5536, 0.8571, 0.6964, 0.6429, 0.6964, 0.6429, 0.6964, 0.6786, 0.6964, 0.6786, 0.4464, 0.3929, 0.4464, 0.3929, 0.4107, 0.3929, 0.4107, 0.3929, 0.7321, 0.5714, 0.7321, 0.5714, 0.7321, 0.5714, 0.7321, 0.5714, 0.5179, 0.3929, 0.5179, 0.3929, 0.4821, 0.3929, 0.4821, 0.3929, 0.2679, 0.6071, 0.2679, 0.6071, 0.2679, 0.6429, 0.2679, 0.6429, 0.7321, 0.6786, 0.7321, 0.6786, 0.7321, 0.6786, 0.7321, 0.6786, 0.7321, 0.75, 0.7321, 0.75, 0.7321, 0.7143, 0.7321, 0.7143, 0.375, 0.8571, 0.375, 0.8571, 0.4107, 0.8571, 0.4107, 0.8571, 0.2679, 0.5714, 0.2679, 0.5714, 0.2679, 0.6071, 0.2679, 0.6071, 0.625, 0.3929, 0.625, 0.3929, 0.5893, 0.3929, 0.5893, 0.3929, 0.7321, 0.5357, 0.7321, 0.5357, 0.7321, 0.5, 0.7321, 0.5, 0.2679, 0.7143, 0.2679, 0.7143, 0.2679, 0.75, 0.2679, 0.75, 0.5536, 0.8571, 0.5536, 0.8571, 0.5893, 0.8571, 0.5893, 0.8571, 0.5893, 0.3929, 0.5893, 0.3929, 0.5536, 0.3929, 0.5536, 0.3929, 0.4821, 0.8571, 0.4821, 0.8571, 0.5179, 0.8571, 0.5179, 0.8571, 0.6964, 0.6429, 0.6964, 0.6429, 0.6964, 0.6786, 0.6964, 0.6786, 0.6964, 0.6429, 0.6964, 0.6429, 0.6964, 0.6786, 0.6964, 0.6786, 0.6964, 0.6071, 0.6964, 0.6071, 0.6964, 0.6429, 0.6964, 0.6429, 0.6964, 0.6071, 0.6964, 0.6071, 0.6964, 0.6429, 0.6964, 0.6429, 0.6964, 0.6786, 0.6964, 0.6786, 0.6964, 0.6786, 0.6964, 0.6786, 0.6964, 0.6786, 0.6964, 0.6786, 0.6964, 0.6786, 0.6964, 0.6786, 0.6964, 0.5714, 0.6964, 0.5714, 0.6964, 0.6071, 0.6964, 0.6071, 0.6964, 0.5714, 0.6964, 0.5714, 0.6964, 0.6071, 0.6964, 0.6071, 0.6964, 0.6786, 0.6964, 0.6786, 0.6964, 0.6786, 0.6964, 0.6786, 0.6964, 0.6786, 0.6964, 0.6786, 0.6964, 0.6786, 0.6964, 0.6786, 0.6964, 0.6786, 0.6964, 0.6786, 0.6964, 0.6429, 0.6964, 0.6429, 0.6964, 0.6786, 0.6964, 0.6786, 0.6964, 0.6429, 0.6964, 0.6429, 0.6964, 0.5714, 0.6964, 0.5714, 0.6964, 0.5714, 0.6964, 0.5714, 0.6964, 0.5714, 0.6964, 0.5714, 0.6964, 0.5714, 0.6964, 0.5714, 0.6964, 0.6429, 0.6964, 0.6429, 0.6964, 0.6071, 0.6964, 0.6071, 0.6964, 0.6429, 0.6964, 0.6429, 0.6964, 0.6071, 0.6964, 0.6071, 0.6964, 0.6071, 0.6964, 0.6071, 0.6964, 0.5714, 0.6964, 0.5714, 0.6964, 0.6071, 0.6964, 0.6071, 0.6964, 0.5714, 0.6964, 0.5714, 0.6964, 0.5714, 0.6964, 0.5714, 0.6964, 0.5714, 0.6964, 0.5714, 0.6964, 0.5714, 0.6964, 0.5714, 0.6964, 0.5714, 0.6964, 0.5714])
me_cube_002.materials.append(mat_munchmematerial)
me_cube_002.use_mirror_x = True
me_cube_002.update()
arm_armature = bpy.data.armatures.new('Armature')  # bones are not reproduced

# ---- objects
ob_cube = bpy.data.objects.new('Cube', me_cube_002)
ob_armature = bpy.data.objects.new('Armature', arm_armature)

# ---- transforms, parenting, visibility, modifiers, constraints
ob_cube.location = (0.0, 0.0, 0.0)
ob_cube.use_mesh_mirror_x = True
ob_armature.location = (0.0, 0.0, -0.3678)
ob_armature.show_in_front = True

# ---- collection membership
col_collection.objects.link(ob_cube)
col_collection.objects.link(ob_armature)

# ---- scene / render settings (as saved in the file)
scene.frame_start = 1; scene.frame_end = 250; scene.frame_set(18)
scene.render.engine = 'BLENDER_EEVEE_NEXT'
scene.cycles.sampling_pattern = 'TABULATED_SOBOL'
scene.cycles.use_light_tree = False
scene.view_settings.view_transform = 'Filmic'
bpy.context.view_layer.update()

# ---- added for rendering (the .blend has no active camera and no usable light): camera, sun
cam_auto = bpy.data.cameras.new('AutoCamera')
cam_auto.lens = 50.0
cam_auto.sensor_width = 36.0
cam_auto.clip_end = 1000.0
ob_auto_camera = bpy.data.objects.new('AutoCamera', cam_auto)
scene.collection.objects.link(ob_auto_camera)
ob_auto_camera.location = (3.80025, -4.60069, 3.25576)
ob_auto_camera.rotation_euler = (1.09748, -7.21219e-08, 0.694738)
scene.camera = ob_auto_camera
light_auto_sun = bpy.data.lights.new('AutoSun', 'SUN')
light_auto_sun.energy = 3.0
light_auto_sun.angle = 0.0523599
ob_auto_sun = bpy.data.objects.new('AutoSun', light_auto_sun)
scene.collection.objects.link(ob_auto_sun)
ob_auto_sun.rotation_euler = (0.872665, 0.174533, 0.523599)
bpy.context.view_layer.update()
